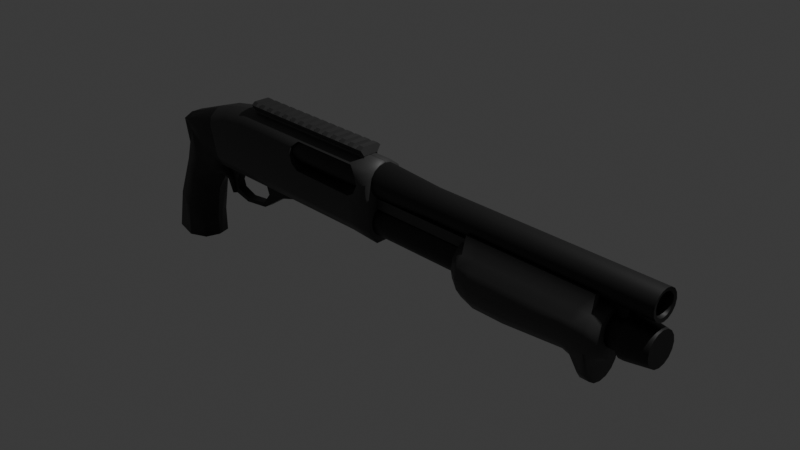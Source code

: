 # Source: guns2.blend  (saved by Blender 4.0.36; exported with 4.5.12 LTS)
import bpy
from mathutils import Matrix  # noqa: F401  (used for matrix-valued properties, if any)

bpy.ops.wm.read_factory_settings(use_empty=True)
scene = bpy.context.scene
scene.name = 'Scene'

# ---- collections
col_collection = bpy.data.collections.new('Collection'); scene.collection.children.link(col_collection)

# ---- materials (node trees are filled in below, after node groups)
mat_material_001 = bpy.data.materials.new('Material.001')
mat_material_001.use_transparent_shadow = False
mat_material_002 = bpy.data.materials.new('Material.002')
mat_material_002.use_transparent_shadow = False

# ---- material node trees
mat_material_001.use_nodes = True; mat_material_001.node_tree.nodes.clear()
_N = mat_material_001.node_tree.nodes; _L = mat_material_001.node_tree.links
n0 = _N.new('ShaderNodeBsdfPrincipled'); n0.name = 'Principled BSDF'; n0.location = (10, 300)
n0.inputs[0].default_value = (0.05554, 0.05554, 0.05554, 1.0)
n0.inputs[3].default_value = 1.45
n1 = _N.new('ShaderNodeOutputMaterial'); n1.name = 'Material Output'; n1.location = (300, 300)
_L.new(n0.outputs[0], n1.inputs[0])
n1.is_active_output = True
mat_material_002.use_nodes = True; mat_material_002.node_tree.nodes.clear()
_N = mat_material_002.node_tree.nodes; _L = mat_material_002.node_tree.links
n0 = _N.new('ShaderNodeBsdfPrincipled'); n0.name = 'Principled BSDF'; n0.location = (10, 300)
n0.inputs[0].default_value = (0.01329, 0.01329, 0.01329, 1.0)
n0.inputs[3].default_value = 1.45
n1 = _N.new('ShaderNodeOutputMaterial'); n1.name = 'Material Output'; n1.location = (300, 300)
_L.new(n0.outputs[0], n1.inputs[0])
n1.is_active_output = True

# ---- world
world_world = bpy.data.worlds.new('World'); scene.world = world_world
world_world.use_nodes = True; world_world.node_tree.nodes.clear()
_N = world_world.node_tree.nodes; _L = world_world.node_tree.links
n0 = _N.new('ShaderNodeOutputWorld'); n0.name = 'World Output'; n0.location = (300, 300)
n1 = _N.new('ShaderNodeBackground'); n1.name = 'Background'; n1.location = (10, 300)
n1.inputs[0].default_value = (0.05088, 0.05088, 0.05088, 1.0)
_L.new(n1.outputs[0], n0.inputs[0])
n0.is_active_output = True
world_world.color = (0.05088, 0.05088, 0.05088)
world_world.use_sun_shadow = False
world_world.sun_shadow_jitter_overblur = 0.0

# ---- cameras
cam_camera = bpy.data.cameras.new('Camera')
cam_camera.clip_end = 100.0
cam_camera.ortho_scale = 7.314

# ---- lights
light_light = bpy.data.lights.new('Light', 'POINT')
light_light.transmission_factor = 0.0
light_light.use_soft_falloff = False
light_light.energy = 1000.0
light_light.shadow_soft_size = 0.1
light_light.shadow_maximum_resolution = 0.006
light_light.use_absolute_resolution = True

# ---- meshes
me_plane = bpy.data.meshes.new('Plane')
me_plane.from_pydata([(-2.33, -0.2203, 0.1569), (-2.35, -0.2203, 0.4076), (-2.985, -0.2203, 0.2361), (-2.728, -0.2203, 0.3442), (-2.27, -0.2203, -0.1301), (-2.884, -0.2203, -0.1289), (-1.466, -0.2203, 0.4076), (-1.49, -0.2203, 0.3122), (-1.375, -0.2203, 0.1573), (-1.374, -0.1834, 0.4854), (-0.5248, -0.1834, 0.4854), (-0.4325, -0.2203, 0.4076), (-0.4024, -0.2203, 0.2966), (-0.4571, -0.2203, 0.1921), (-0.5405, -0.2203, 0.1439), (-1.456, -0.2203, 0.2163), (-0.2093, -0.2203, 0.4076), (-0.2093, -0.2203, -0.1526), (-0.5279, -0.2203, -0.1536), (-1.371, -0.2203, -0.1402), (-0.2093, -0.2203, 0.1275), (-1.811, -0.2203, -0.1371), (-1.908, -0.2203, 0.4076), (-1.86, -0.2203, 0.1353), (-1.908, -0.1834, 0.4854), (-2.36, -0.1834, 0.4852), (-2.753, -0.1834, 0.4075), (-3.01, -0.1834, 0.3152), (-0.2093, -0.1834, 0.4854), (-3.029, -0.06999, 0.3943), (-2.776, -0.06999, 0.4835), (-2.366, -0.06999, 0.5643), (-1.908, -0.06999, 0.5741), (-1.383, -0.06999, 0.5741), (-0.528, -0.06999, 0.5741), (-0.2083, -0.06999, 0.5741), (-2.85, -0.1633, -0.2556), (-2.258, -0.1633, -0.2556), (-1.811, -0.1633, -0.2556), (-1.368, -0.1633, -0.2556), (-0.5279, -0.1633, -0.2556), (-0.2093, -0.1633, -0.2556), (-3.587, -0.06999, 0.193), (-3.5, -0.1834, 0.1405), (-3.292, -0.2203, 0.08795), (-2.968, -0.2115, -0.1668), (-3.117, -0.2203, -0.02995), (-2.911, -0.1511, -0.2681), (-2.924, -0.1406, -0.3261), (-2.879, -0.09864, -0.4079), (-2.826, -0.08693, -0.4185), (-2.805, -0.08693, -0.6222), (-2.948, 0.0009424, -0.5029), (-3.074, 0.0009424, -0.5187), (-3.217, 0.0009424, -0.7139), (-3.301, 0.0009424, -1.104), (-3.299, 0.0009424, -1.389), (-3.606, -0.2326, -1.421), (-4.111, -0.0007241, -1.392), (-3.974, -0.0007242, -0.8879), (-3.734, -7.851e-05, -0.3367), (-3.607, -0.1654, 0.1301), (-2.972, -0.1187, -0.4149), (-3.119, -0.1654, -0.416), (-3.275, -0.1654, -0.6743), (-3.363, -0.1654, -1.098), (-3.359, -0.1654, -1.396), (-3.919, -0.1654, -1.417), (-3.818, -0.1654, -0.9205), (-3.602, -0.1654, -0.3952), (-3.488, -0.1654, 0.02245), (-3.572, -0.2326, -1.012), (-3.426, -0.2326, -0.5319), (-3.305, -0.2326, -0.2919), (-3.195, -0.1929, -0.1438), (-2.888, -0.08693, -0.4573), (-3.67, -7.851e-05, -0.1033), (-3.536, -0.1654, -0.1622), (-2.85, 0.0009424, -0.2556), (-2.911, 0.0009424, -0.2681), (-2.925, 0.0009424, -0.3201), (-2.879, 0.0009424, -0.4079), (-2.828, 0.0009424, -0.4143), (-2.828, 0.0009424, -0.656), (-3.029, -7.851e-05, 0.3943), (-2.776, -7.851e-05, 0.4835), (-2.366, -7.851e-05, 0.5643), (-1.908, 0.001122, 0.5741), (-1.383, -0.001624, 0.5741), (-0.528, -0.001624, 0.5741), (-0.2083, -0.001624, 0.5741), (-3.587, -7.851e-05, 0.193), (-3.607, -0.05644, 0.1301), (-3.607, -7.851e-05, 0.1301), (-2.276, 0.0009424, -0.2556), (-1.813, 0.0009424, -0.2556), (-1.358, 0.0009424, -0.2556), (-0.5313, 0.0009424, -0.2556), (-0.2148, 0.0009424, -0.2556), (-2.9, -0.05469, -0.4804), (-2.771, -0.05469, -0.6156), (-2.963, -0.05469, -0.2032), (-1.503, -0.05469, -0.2488), (-2.555, -0.05469, -0.6657), (-2.217, -0.05469, -0.6206), (-1.883, -0.05469, -0.3996), (-1.511, -0.05469, -0.2891), (-2.234, -0.05469, -0.5763), (-2.552, -0.05469, -0.6154), (-2.727, -0.05469, -0.5546), (-2.755, -0.05469, -0.4652), (-2.702, -0.05469, -0.3665), (-2.233, -0.05469, -0.226), (-2.598, -0.05469, -0.2146), (-2.562, -0.05469, -0.2863), (-2.125, -0.05469, -0.4328), (-2.166, -0.05469, -0.3226), (-2.25, -0.05469, -0.2781), (-1.868, -0.05469, -0.2374), (-2.914, -0.0008093, -0.4804), (-2.771, -0.0008093, -0.6156), (-2.555, -0.002292, -0.6657), (-2.217, -0.001415, -0.6206), (-1.883, -0.001415, -0.3996), (-1.511, -0.001415, -0.2891), (-1.503, -0.001251, -0.2488), (-2.234, 0.001392, -0.5763), (-2.552, 0.001392, -0.6154), (-2.727, 0.001392, -0.5546), (-2.755, 0.001392, -0.4652), (-2.702, 0.001392, -0.3665), (-2.562, 0.001392, -0.2863), (-2.125, 0.001392, -0.4328), (-2.166, 0.001392, -0.3226), (-2.25, 0.001392, -0.2781), (-1.466, -0.00122, 0.4076), (-1.49, -0.00122, 0.3122), (-1.375, -0.00122, 0.1573), (-1.374, 0.0357, 0.4854), (-0.5248, 0.0357, 0.4854), (-0.4325, -0.00122, 0.4076), (-0.4024, -0.00122, 0.2966), (-0.4571, -0.00122, 0.1921), (-0.5405, -0.00122, 0.1439), (-1.456, -0.00122, 0.2163), (-2.9, -0.05469, -0.4804), (-2.771, -0.05469, -0.6156), (-1.511, -0.05469, -0.2891), (-1.503, -0.05469, -0.2488), (-2.555, -0.05469, -0.6657), (-2.217, -0.05469, -0.6206), (-1.883, -0.05469, -0.3996), (-0.2093, -0.1157, -0.3179), (-0.2148, 0.0009424, -0.3179), (-0.2093, -0.001551, -0.1526), (-0.2093, -0.001046, 0.4076), (-0.2093, -0.001046, 0.1275), (-0.2093, -0.001046, 0.4854), (-3.364, 0.0009424, -1.402), (-3.611, 0.0009424, -1.433), (-3.923, -0.001089, -1.427)], [], [(1, 3, 0), (0, 2, 5, 4), (2, 0, 3), (12, 16, 11), (16, 12, 20), (13, 20, 12), (13, 14, 17), (20, 13, 17), (14, 18, 17), (19, 18, 14, 8), (1, 0, 23, 22), (0, 4, 21, 23), (8, 23, 21, 19), (6, 22, 7), (22, 23, 7), (8, 15, 23), (7, 23, 15), (2, 3, 26, 27), (26, 3, 1, 25), (24, 25, 1, 22), (22, 6, 9, 24), (28, 10, 11, 16), (30, 29, 27, 26), (31, 30, 26, 25), (32, 31, 25, 24), (33, 32, 24, 9), (10, 34, 33, 9), (28, 35, 34, 10), (40, 18, 19, 39), (17, 18, 40, 41), (38, 39, 19, 21), (38, 21, 4, 37), (37, 4, 5, 36), (43, 27, 29, 42), (44, 2, 27, 43), (44, 46, 2), (45, 5, 46), (5, 2, 46), (36, 5, 45, 47), (43, 61, 70), (76, 60, 69, 77), (60, 59, 68, 69), (59, 58, 67, 68), (68, 67, 57, 71), (65, 71, 57, 66), (56, 55, 65, 66), (55, 54, 64, 65), (54, 53, 63, 64), (63, 53, 52, 62), (51, 50, 75), (52, 51, 75), (50, 49, 75), (75, 49, 62), (49, 48, 62), (47, 45, 48), (46, 74, 45), (63, 73, 72, 64), (73, 63, 45, 74), (62, 48, 63), (48, 45, 63), (64, 72, 71, 65), (69, 68, 71, 72), (61, 76, 77, 70), (73, 77, 69, 72), (70, 77, 73, 74), (44, 70, 74), (46, 44, 74), (43, 70, 44), (43, 42, 61), (62, 52, 75), (47, 79, 78, 36), (48, 80, 79, 47), (49, 81, 80, 48), (50, 82, 81, 49), (52, 83, 51), (34, 35, 90, 89), (33, 34, 89, 88), (31, 32, 87, 86), (30, 31, 86, 85), (42, 29, 84, 91), (29, 30, 85, 84), (32, 33, 88, 87), (61, 42, 92), (93, 92, 42, 91), (61, 92, 76), (92, 93, 76), (51, 83, 82, 50), (97, 98, 153), (40, 39, 96, 97), (39, 38, 95, 96), (38, 37, 94, 95), (37, 36, 78, 94), (99, 119, 120, 146), (114, 113, 101, 111), (110, 111, 101, 145), (109, 110, 145, 100), (108, 109, 100, 149), (107, 108, 149, 150), (113, 114, 117, 112), (118, 116, 151), (117, 116, 112), (112, 116, 118), (116, 115, 151), (107, 150, 115), (151, 115, 150), (147, 118, 151), (147, 148, 118), (103, 146, 120, 121), (105, 123, 124, 106), (104, 122, 123, 105), (104, 103, 121, 122), (102, 106, 124, 125), (110, 129, 130, 111), (115, 132, 126, 107), (109, 128, 129, 110), (114, 131, 134, 117), (115, 116, 133, 132), (108, 127, 128, 109), (111, 130, 131, 114), (117, 134, 133, 116), (107, 126, 127, 108), (12, 11, 140, 141), (9, 6, 135, 138), (7, 15, 144, 136), (13, 12, 141, 142), (10, 9, 138, 139), (6, 7, 136, 135), (14, 13, 142, 143), (11, 10, 139, 140), (15, 8, 137, 144), (8, 14, 143, 137), (152, 40, 97, 153), (41, 40, 152), (98, 41, 152, 153), (28, 16, 155, 157), (16, 20, 156, 155), (154, 156, 20, 17), (17, 41, 98, 154), (35, 157, 90), (28, 157, 35), (66, 158, 56), (57, 159, 158, 66), (67, 160, 159, 57), (58, 160, 67)])
me_plane.polygons.foreach_set('use_smooth', [True] * 144)
me_plane.polygons.foreach_set('material_index', [0, 0, 0, 0, 0, 0, 0, 0, 0, 0, 0, 0, 0, 0, 0, 0, 0, 0, 0, 0, 0, 0, 0, 0, 0, 0, 0, 0, 0, 0, 0, 0, 0, 1, 1, 1, 1, 1, 1, 1, 1, 1, 1, 1, 1, 1, 1, 1, 1, 1, 1, 1, 1, 1, 1, 1, 1, 1, 1, 1, 1, 1, 1, 1, 1, 1, 1, 1, 1, 1, 1, 1, 1, 1, 1, 0, 0, 0, 0, 1, 0, 0, 1, 1, 1, 1, 1, 0, 0, 0, 0, 0, 0, 1, 1, 1, 1, 1, 1, 1, 1, 1, 1, 1, 1, 1, 1, 0, 0, 0, 0, 0, 1, 1, 1, 1, 1, 1, 1, 1, 1, 0, 0, 0, 0, 0, 0, 0, 0, 0, 0, 0, 0, 0, 0, 0, 0, 0, 0, 0, 1, 1, 1, 1])
_k = set([(6, 7), (6, 9), (7, 15), (8, 14), (8, 15), (9, 10), (10, 11), (11, 12), (12, 13), (13, 14), (107, 108), (107, 115), (108, 109), (109, 110), (110, 111), (111, 114), (114, 117), (115, 116), (116, 117)])
me_plane.attributes.new('sharp_edge', 'BOOLEAN', 'EDGE').data.foreach_set('value', [ (min(e.vertices), max(e.vertices)) in _k for e in me_plane.edges])
_uv = me_plane.uv_layers.new(name='UVMap')
_uv.uv.foreach_set('vector', [0.0, 0.0, 0.0, 0.0, 0.0, 0.0, 0.0, 0.0, 0.0, 1.0, 0.0, 1.0, 0.0, 0.0, 0.0, 1.0, 0.0, 0.0, 0.0, 0.0, 0.0, 0.0, 0.0, 0.0, 0.0, 0.0, 0.0, 0.0, 0.0, 0.0, 0.0, 0.0, 0.0, 0.0, 0.0, 0.0, 0.0, 0.0, 0.0, 0.0, 0.0, 0.0, 0.0, 0.0, 0.0, 0.0, 0.0, 0.0, 0.0, 0.0, 0.0, 0.0, 0.0, 0.0, 0.0, 0.0, 0.0, 0.0, 0.0, 0.0, 0.0, 0.0, 0.0, 0.0, 0.0, 0.0, 0.0, 0.0, 0.0, 0.0, 0.0, 0.0, 0.0, 0.0, 0.0, 0.0, 0.0, 0.0, 0.0, 0.0, 0.0, 0.0, 0.0, 0.0, 0.0, 0.0, 0.0, 0.0, 0.0, 0.0, 0.0, 0.0, 0.0, 0.0, 0.0, 0.0, 0.0, 0.0, 0.0, 0.0, 0.0, 0.0, 0.0, 0.0, 0.0, 0.0, 0.0, 0.0, 0.0, 0.0, 0.0, 0.0, 0.0, 1.0, 0.0, 0.0, 0.0, 0.0, 0.0, 0.0, 0.0, 0.0, 0.0, 0.0, 0.0, 0.0, 0.0, 0.0, 0.0, 0.0, 0.0, 0.0, 0.0, 0.0, 0.0, 0.0, 0.0, 0.0, 0.0, 0.0, 0.0, 0.0, 0.0, 0.0, 0.0, 0.0, 0.0, 0.0, 0.0, 0.0, 0.0, 0.0, 0.0, 0.0, 0.0, 0.0, 0.0, 0.0, 0.0, 0.0, 0.0, 0.0, 0.0, 0.0, 0.0, 0.0, 0.0, 0.0, 0.0, 0.0, 0.0, 0.0, 0.0, 0.0, 0.0, 0.0, 0.0, 0.0, 0.0, 0.0, 0.0, 0.0, 0.0, 0.0, 0.0, 0.0, 0.0, 0.0, 0.0, 0.0, 0.0, 0.0, 0.0, 0.0, 0.0, 0.0, 0.0, 0.0, 0.0, 0.0, 0.0, 0.0, 0.0, 0.0, 0.0, 0.0, 0.0, 0.0, 0.0, 0.0, 0.0, 0.0, 0.0, 0.0, 0.0, 0.0, 0.0, 0.0, 0.0, 0.0, 0.0, 0.0, 0.0, 0.0, 0.0, 0.0, 0.0, 0.0, 0.0, 0.0, 0.0, 0.0, 0.0, 0.0, 0.0, 0.0, 0.0, 1.0, 0.0, 0.0, 0.0, 0.0, 0.0, 0.0, 0.0, 0.0, 0.0, 0.0, 0.0, 0.0, 0.0, 1.0, 0.0, 0.0, 0.0, 0.0, 0.0, 0.0, 0.0, 0.0, 0.0, 1.0, 0.0, 0.0, 0.0, 0.0, 0.0, 0.0, 0.0, 0.0, 0.0, 1.0, 0.0, 0.0, 0.0, 0.0, 0.0, 1.0, 0.0, 0.0, 0.0, 0.0, 0.0, 0.0, 0.0, 0.0, 0.0, 0.0, 0.0, 0.0, 0.0, 0.0, 0.0, 0.0, 0.0, 0.0, 0.0, 0.0, 0.0, 0.0, 0.0, 0.0, 0.0, 0.0, 0.0, 0.0, 0.0, 0.0, 0.0, 0.0, 0.0, 0.0, 0.0, 0.0, 0.0, 0.0, 0.0, 0.0, 0.0, 0.0, 0.0, 0.0, 0.0, 0.0, 0.0, 0.0, 0.0, 0.0, 0.0, 0.0, 0.0, 0.0, 0.0, 0.0, 0.0, 0.0, 0.0, 0.0, 0.0, 0.0, 0.0, 0.0, 0.0, 0.0, 0.0, 0.0, 0.0, 0.0, 0.0, 0.0, 0.0, 0.0, 0.0, 0.0, 0.0, 0.0, 0.0, 0.0, 0.0, 0.0, 0.0, 0.0, 0.0, 0.0, 0.0, 0.0, 0.0, 0.0, 0.0, 0.0, 0.0, 0.0, 0.0, 0.0, 0.0, 0.0, 0.0, 0.0, 0.0, 0.0, 0.0, 0.0, 0.0, 0.0, 0.0, 0.0, 0.0, 0.0, 0.0, 0.0, 0.0, 0.0, 0.0, 0.0, 0.0, 0.0, 0.0, 0.0, 0.0, 0.0, 0.0, 0.0, 0.0, 0.0, 0.0, 0.0, 0.0, 0.0, 0.0, 0.0, 0.0, 0.0, 0.0, 0.0, 0.0, 0.0, 0.0, 0.0, 0.0, 0.0, 0.0, 0.0, 0.0, 0.0, 0.0, 0.0, 0.0, 0.0, 0.0, 0.0, 0.0, 0.0, 0.0, 0.0, 0.0, 0.0, 0.0, 0.0, 0.0, 0.0, 0.0, 0.0, 0.0, 0.0, 0.0, 0.0, 0.0, 0.0, 0.0, 0.0, 0.0, 0.0, 0.0, 0.0, 0.0, 0.0, 0.0, 0.0, 0.0, 0.0, 0.0, 0.0, 0.0, 0.0, 0.0, 0.0, 0.0, 0.0, 0.0, 0.0, 0.0, 0.0, 0.0, 0.0, 0.0, 0.0, 0.0, 0.0, 0.0, 0.0, 0.0, 0.0, 0.0, 0.0, 0.0, 0.0, 0.0, 0.0, 0.0, 0.0, 0.0, 0.0, 0.0, 0.0, 0.0, 0.0, 0.0, 0.0, 0.0, 0.0, 0.0, 0.0, 0.0, 0.0, 0.0, 0.0, 0.0, 0.0, 0.0, 0.0, 0.0, 0.0, 0.0, 0.0, 0.0, 0.0, 0.0, 0.0, 0.0, 0.0, 0.0, 0.0, 0.0, 0.0, 0.0, 0.0, 0.0, 0.0, 0.0, 0.0, 0.0, 0.0, 0.0, 0.0, 0.0, 0.0, 0.0, 0.0, 0.0, 0.0, 0.0, 0.0, 0.0, 0.0, 0.0, 0.0, 0.0, 0.0, 0.0, 0.0, 0.0, 0.0, 0.0, 0.0, 0.0, 0.0, 0.0, 0.0, 0.0, 0.0, 0.0, 0.0, 0.0, 0.0, 0.0, 0.0, 0.0, 0.0, 0.0, 0.0, 0.0, 0.0, 0.0, 0.0, 0.0, 0.0, 0.0, 0.0, 0.0, 0.0, 0.0, 0.0, 0.0, 0.0, 0.0, 0.0, 0.0, 0.0, 0.0, 0.0, 0.0, 0.0, 0.0, 0.0, 0.0, 0.0, 0.0, 0.0, 0.0, 0.0, 0.0, 0.0, 0.0, 0.0, 0.0, 0.0, 0.0, 0.0, 0.0, 0.0, 0.0, 0.0, 0.0, 0.0, 0.0, 0.0, 0.0, 0.0, 0.0, 0.0, 0.0, 0.0, 0.0, 0.0, 0.0, 0.0, 0.0, 0.0, 0.0, 0.0, 0.0, 0.0, 0.0, 0.0, 0.0, 0.0, 0.0, 0.0, 0.0, 0.0, 0.0, 0.0, 0.0, 0.0, 0.0, 0.0, 0.0, 0.0, 0.0, 0.0, 0.0, 0.0, 0.0, 0.0, 0.0, 0.0, 0.0, 0.0, 0.0, 0.0, 0.0, 0.0, 0.0, 0.0, 0.0, 0.0, 0.0, 0.0, 0.0, 0.0, 1.0, 0.0, 1.0, 0.0, 0.0, 0.0, 0.25, 1.0, 0.0, 1.0, 0.0, 0.0, 0.0, 0.0, 0.0, 0.0, 0.0, 1.0, 0.0, 0.0, 0.0, 0.0, 0.0, 0.0, 0.0, 0.0, 1.0, 0.0, 0.0, 0.0, 0.0, 0.0, 1.0, 0.0, 1.0, 0.5, 0.0, 0.0, 0.0, 0.0, 1.0, 0.5, 1.0, 0.75, 0.25, 1.0, 0.0, 0.0, 0.0, 0.0, 0.5, 1.0, 0.0, 0.0, 0.0, 0.0, 0.0, 0.0, 0.0, 0.0, 0.0, 0.0, 0.5, 1.0, 0.5, 1.0, 0.0, 0.0, 0.0, 0.0, 0.0, 0.0, 0.0, 0.0, 0.0, 0.0, 0.0, 0.0, 1.0, 0.75, 0.0, 0.0, 0.0, 0.0, 0.0, 0.0, 1.0, 0.75, 1.0, 0.9375, 0.0, 0.0, 0.0, 0.0, 0.0, 0.0, 0.0, 0.0, 0.0, 0.0, 1.0, 0.5, 1.0, 0.0, 1.0, 0.0, 0.0, 0.0, 0.0, 0.0, 0.0, 0.0, 1.0, 0.9375, 1.0, 0.9375, 1.0, 0.75, 1.0, 0.75, 0.0, 0.0, 0.0, 0.0, 1.0, 0.75, 1.0, 0.5, 0.0, 0.0, 1.0, 0.75, 0.0, 0.0, 0.0, 0.0, 1.0, 0.9375, 0.0, 0.0, 0.0, 0.0, 0.0, 0.0, 0.0, 0.0, 0.0, 0.0, 0.0, 0.0, 0.0, 0.0, 0.0, 0.0, 0.0, 0.0, 0.0, 0.0, 0.0, 0.0, 0.0, 0.0, 0.0, 0.0, 0.0, 0.0, 0.0, 0.0, 0.0, 0.0, 0.0, 0.0, 0.0, 0.0, 0.0, 0.0, 0.0, 0.0, 0.0, 0.0, 0.0, 0.0, 0.0, 0.0, 0.0, 0.0, 0.0, 0.0, 0.0, 0.0, 0.0, 0.0, 0.0, 0.0, 0.0, 0.0, 0.0, 0.0, 0.0, 0.0, 0.0, 0.0, 0.0, 0.0, 0.0, 0.0, 0.0, 0.0, 0.0, 0.0, 0.0, 0.0, 0.0, 0.0, 0.0, 0.0, 0.0, 0.0, 0.0, 0.0, 0.0, 0.0, 0.0, 0.0, 0.0, 0.0, 0.0, 0.0, 0.0, 0.0, 0.0, 0.0, 0.0, 0.0, 0.0, 0.0, 0.0, 0.0, 0.0, 0.0, 0.0, 0.0, 0.0, 0.0, 0.0, 0.0, 0.0, 0.0, 0.0, 0.0, 0.0, 0.0, 0.0, 0.0, 0.0, 0.0, 0.0, 0.0, 0.0, 0.0, 0.0, 0.0, 0.0, 0.0, 0.0, 0.0, 0.0, 0.0, 0.0, 0.0, 0.0, 0.0, 0.0, 0.0, 0.0, 0.0, 0.0, 0.0, 0.0, 0.0, 0.0, 0.0, 0.0, 0.0, 0.0, 0.0, 0.0, 0.0, 0.0, 0.0, 0.0, 0.0, 0.0, 0.0, 0.0, 0.0, 0.0, 0.0, 0.0, 0.0, 0.0, 0.0, 0.0, 0.0, 0.0, 0.0, 0.0, 0.0, 0.0, 0.0, 0.0, 0.0, 0.0, 0.0, 0.0, 0.0, 0.0, 0.0, 0.0, 0.0, 0.0, 0.0, 0.0, 0.0, 0.0, 0.0, 0.0, 0.0, 0.0, 0.0, 0.0, 0.0, 0.0, 0.0, 0.0, 0.0, 0.0, 0.0, 0.0, 0.0, 0.0, 0.0, 0.0, 0.0, 0.0, 0.0, 0.0, 0.0, 0.0, 0.0, 0.0, 0.0, 0.0, 0.0, 0.0, 0.0, 0.0, 0.0, 0.0, 0.0, 0.0, 0.0, 0.0, 0.0, 0.0, 0.0, 0.0, 0.0, 0.0, 0.0, 0.0, 0.0, 0.0, 0.0, 0.0, 0.0, 0.0, 0.0, 0.0, 0.0, 0.0, 0.0, 0.0, 0.0, 0.0, 0.0])
me_plane.materials.append(mat_material_001)
me_plane.materials.append(mat_material_002)
me_plane.update()
me_cylinder = bpy.data.meshes.new('Cylinder')
me_cylinder.from_pydata([(0.0, 1.0, -1.0), (0.0, 1.0, 1.0), (0.3827, 0.9239, -1.0), (0.3827, 0.9239, 1.0), (0.7071, 0.7071, -1.0), (0.7071, 0.7071, 1.0), (0.9239, 0.3827, -1.0), (0.9239, 0.3827, 1.0), (1.0, 0.0, -1.0), (1.0, 0.0, 1.0), (0.9239, -0.3827, -1.0), (0.9239, -0.3827, 1.0), (0.7071, -0.7071, -1.0), (0.7071, -0.7071, 1.0), (0.3827, -0.9239, -1.0), (0.3827, -0.9239, 1.0), (0.0, -1.0, -1.0), (0.0, -1.0, 1.0), (-0.3827, -0.9239, -1.0), (-0.3827, -0.9239, 1.0), (-0.7071, -0.7071, -1.0), (-0.7071, -0.7071, 1.0), (-0.9239, -0.3827, -1.0), (-0.9239, -0.3827, 1.0), (-1.0, 0.0, -1.0), (-1.0, 0.0, 1.0), (-0.9239, 0.3827, -1.0), (-0.9239, 0.3827, 1.0), (-0.7071, 0.7071, -1.0), (-0.7071, 0.7071, 1.0), (-0.3827, 0.9239, -1.0), (-0.3827, 0.9239, 1.0), (0.3827, 0.9239, 5.737), (9.223e-07, 1.0, 5.737), (0.7071, 0.7071, 5.737), (0.9239, 0.3827, 5.737), (1.0, -6.364e-07, 5.737), (0.9239, -0.3827, 5.737), (0.7071, -0.7071, 5.737), (0.3827, -0.9239, 5.737), (9.223e-07, -1.0, 5.737), (-0.3827, -0.9239, 5.737), (-0.7071, -0.7071, 5.737), (-0.9239, -0.3827, 5.737), (-1.0, -6.364e-07, 5.737), (-0.9239, 0.3827, 5.737), (-0.7071, 0.7071, 5.737), (-0.3827, 0.9239, 5.737), (0.3658, 0.7664, 9.233), (0.04834, 0.8295, 9.233), (0.6349, 0.5865, 9.233), (0.8147, 0.3174, 9.233), (0.8778, -1.11e-06, 9.233), (0.8147, -0.3174, 9.233), (0.6349, -0.5865, 9.233), (0.3658, -0.7664, 9.233), (0.04834, -0.8295, 9.233), (-0.2691, -0.7664, 9.233), (-0.5382, -0.5865, 9.233), (-0.718, -0.3174, 9.233), (-0.7812, -1.11e-06, 9.233), (-0.718, 0.3174, 9.233), (-0.5382, 0.5865, 9.233), (-0.2691, 0.7664, 9.233), (0.3658, 0.7664, 22.87), (0.04834, 0.8295, 22.87), (0.6349, 0.5865, 22.87), (0.8147, 0.3174, 22.87), (0.8778, -2.943e-06, 22.87), (0.8147, -0.3174, 22.87), (0.6349, -0.5865, 22.87), (0.3658, -0.7664, 22.87), (0.04834, -0.8295, 22.87), (-0.2691, -0.7664, 22.87), (-0.5382, -0.5865, 22.87), (-0.718, -0.3174, 22.87), (-0.7812, -2.943e-06, 22.87), (-0.718, 0.3174, 22.87), (-0.5382, 0.5865, 22.87), (-0.2691, 0.7664, 22.87), (0.2886, 0.58, 22.84), (0.04834, 0.6278, 22.84), (0.4923, 0.4439, 22.84), (0.6284, 0.2402, 22.84), (0.6761, -3.042e-06, 22.84), (0.6284, -0.2403, 22.84), (0.4923, -0.4439, 22.84), (0.2886, -0.58, 22.84), (0.04834, -0.6278, 22.84), (-0.1919, -0.58, 22.84), (-0.3956, -0.4439, 22.84), (-0.5317, -0.2403, 22.84), (-0.5795, -3.042e-06, 22.84), (-0.5317, 0.2402, 22.84), (-0.3956, 0.4439, 22.84), (-0.1919, 0.58, 22.84), (0.04834, -2.597e-06, 19.43), (2.207, 0.9317, 21.53), (2.564, 0.8608, 21.53), (2.207, 0.9317, 4.861), (2.207, 0.9317, 6.724), (2.564, 0.8608, 4.861), (2.564, 0.8608, 6.724), (2.866, 0.6588, 4.861), (2.866, 0.6588, 6.724), (3.068, 0.3566, 4.861), (3.068, 0.3566, 6.724), (3.139, -5.601e-07, 4.861), (3.139, -5.601e-07, 6.724), (3.068, -0.3566, 4.861), (3.068, -0.3566, 6.724), (2.866, -0.6588, 4.861), (2.866, -0.6588, 6.724), (2.564, -0.8608, 4.861), (2.564, -0.8608, 6.724), (2.207, -0.9317, 4.861), (2.207, -0.9317, 6.724), (1.851, -0.8608, 4.861), (1.851, -0.8608, 6.724), (1.548, -0.6588, 4.861), (1.548, -0.6588, 6.724), (1.346, -0.3566, 4.861), (1.346, -0.3566, 6.724), (1.275, -8.105e-07, 4.861), (1.275, -8.105e-07, 6.724), (1.346, 0.3565, 4.861), (1.346, 0.3565, 6.724), (1.548, 0.6588, 4.861), (1.548, 0.6588, 6.724), (1.851, 0.8608, 4.861), (1.851, 0.8608, 6.724), (2.866, 0.6588, 21.53), (3.068, 0.3565, 21.53), (3.139, -2.55e-06, 21.53), (3.068, -0.3566, 21.53), (2.866, -0.6588, 21.53), (2.564, -0.8608, 21.53), (2.207, -0.9317, 21.53), (1.851, -0.8608, 21.53), (1.548, -0.6588, 21.53), (1.346, -0.3566, 21.53), (1.275, -2.8e-06, 21.53), (1.346, 0.3565, 21.53), (1.548, 0.6588, 21.53), (1.851, 0.8608, 21.53), (2.207, 0.9495, 22.92), (2.57, 0.8772, 22.92), (2.207, 1.143, 21.36), (2.207, 1.143, 21.65), (2.644, 1.056, 21.36), (2.644, 1.056, 21.65), (3.015, 0.808, 21.36), (3.015, 0.808, 21.65), (3.263, 0.4373, 21.36), (3.263, 0.4373, 21.65), (3.35, -2.794e-06, 21.36), (3.35, -2.525e-06, 21.65), (3.263, -0.4373, 21.36), (3.263, -0.4373, 21.65), (3.015, -0.808, 21.36), (3.015, -0.808, 21.65), (2.644, -1.056, 21.36), (2.644, -1.056, 21.65), (2.207, -1.143, 21.36), (2.207, -1.143, 21.65), (1.77, -1.056, 21.36), (1.77, -1.056, 21.65), (1.399, -0.808, 21.36), (1.399, -0.808, 21.65), (1.151, -0.4373, 21.36), (1.151, -0.4373, 21.65), (1.064, -3.101e-06, 21.36), (1.064, -2.832e-06, 21.65), (1.151, 0.4373, 21.36), (1.151, 0.4373, 21.65), (1.399, 0.808, 21.36), (1.399, 0.808, 21.65), (1.77, 1.056, 21.36), (1.77, 1.056, 21.65), (2.878, 0.6714, 22.92), (3.084, 0.3633, 22.92), (3.157, -2.719e-06, 22.92), (3.084, -0.3633, 22.92), (2.878, -0.6714, 22.92), (2.57, -0.8772, 22.92), (2.207, -0.9495, 22.92), (1.844, -0.8772, 22.92), (1.536, -0.6714, 22.92), (1.33, -0.3633, 22.92), (1.258, -2.974e-06, 22.92), (1.33, 0.3633, 22.92), (1.536, 0.6714, 22.92), (1.844, 0.8772, 22.92), (2.432, -0.3198, 18.18), (0.5345, -0.3198, 18.18), (2.432, 0.3198, 18.18), (0.5345, 0.3198, 18.18), (2.432, -0.3198, 21.35), (0.5345, -0.3198, 21.35), (2.432, 0.3198, 21.35), (0.5345, 0.3198, 21.35)], [], [(0, 1, 3, 2), (2, 3, 5, 4), (4, 5, 7, 6), (6, 7, 9, 8), (8, 9, 11, 10), (10, 11, 13, 12), (12, 13, 15, 14), (14, 15, 17, 16), (16, 17, 19, 18), (18, 19, 21, 20), (20, 21, 23, 22), (22, 23, 25, 24), (24, 25, 27, 26), (26, 27, 29, 28), (7, 5, 34, 35), (28, 29, 31, 30), (30, 31, 1, 0), (0, 2, 4, 6, 8, 10, 12, 14, 16, 18, 20, 22, 24, 26, 28, 30), (45, 44, 60, 61), (17, 15, 39, 40), (27, 25, 44, 45), (3, 1, 33, 32), (13, 11, 37, 38), (23, 21, 42, 43), (1, 31, 47, 33), (9, 7, 35, 36), (19, 17, 40, 41), (29, 27, 45, 46), (5, 3, 32, 34), (15, 13, 38, 39), (25, 23, 43, 44), (11, 9, 36, 37), (21, 19, 41, 42), (31, 29, 46, 47), (51, 50, 66, 67), (38, 37, 53, 54), (46, 45, 61, 62), (39, 38, 54, 55), (47, 46, 62, 63), (40, 39, 55, 56), (32, 33, 49, 48), (33, 47, 63, 49), (41, 40, 56, 57), (34, 32, 48, 50), (42, 41, 57, 58), (35, 34, 50, 51), (43, 42, 58, 59), (36, 35, 51, 52), (44, 43, 59, 60), (37, 36, 52, 53), (67, 66, 82, 83), (59, 58, 74, 75), (52, 51, 67, 68), (60, 59, 75, 76), (53, 52, 68, 69), (61, 60, 76, 77), (54, 53, 69, 70), (62, 61, 77, 78), (55, 54, 70, 71), (63, 62, 78, 79), (56, 55, 71, 72), (48, 49, 65, 64), (49, 63, 79, 65), (57, 56, 72, 73), (50, 48, 64, 66), (58, 57, 73, 74), (87, 86, 96), (75, 74, 90, 91), (68, 67, 83, 84), (76, 75, 91, 92), (69, 68, 84, 85), (77, 76, 92, 93), (70, 69, 85, 86), (78, 77, 93, 94), (71, 70, 86, 87), (79, 78, 94, 95), (72, 71, 87, 88), (64, 65, 81, 80), (65, 79, 95, 81), (73, 72, 88, 89), (66, 64, 80, 82), (74, 73, 89, 90), (95, 94, 96), (88, 87, 96), (80, 81, 96), (81, 95, 96), (89, 88, 96), (82, 80, 96), (90, 89, 96), (83, 82, 96), (91, 90, 96), (84, 83, 96), (92, 91, 96), (85, 84, 96), (93, 92, 96), (86, 85, 96), (94, 93, 96), (126, 124, 141, 142), (99, 100, 102, 101), (120, 118, 138, 139), (101, 102, 104, 103), (114, 112, 135, 136), (103, 104, 106, 105), (108, 106, 132, 133), (105, 106, 108, 107), (102, 100, 97, 98), (107, 108, 110, 109), (100, 130, 144, 97), (109, 110, 112, 111), (128, 126, 142, 143), (111, 112, 114, 113), (122, 120, 139, 140), (113, 114, 116, 115), (116, 114, 136, 137), (115, 116, 118, 117), (110, 108, 133, 134), (117, 118, 120, 119), (104, 102, 98, 131), (119, 120, 122, 121), (130, 128, 143, 144), (121, 122, 124, 123), (124, 122, 140, 141), (123, 124, 126, 125), (118, 116, 137, 138), (125, 126, 128, 127), (112, 110, 134, 135), (98, 97, 144, 143, 142, 141, 140, 139, 138, 137, 136, 135, 134, 133, 132, 131), (127, 128, 130, 129), (106, 104, 131, 132), (129, 130, 100, 99), (99, 101, 103, 105, 107, 109, 111, 113, 115, 117, 119, 121, 123, 125, 127, 129), (170, 168, 187, 188), (147, 148, 150, 149), (164, 162, 184, 185), (149, 150, 152, 151), (158, 156, 181, 182), (151, 152, 154, 153), (152, 150, 146, 179), (153, 154, 156, 155), (178, 176, 191, 192), (155, 156, 158, 157), (172, 170, 188, 189), (157, 158, 160, 159), (166, 164, 185, 186), (159, 160, 162, 161), (160, 158, 182, 183), (161, 162, 164, 163), (154, 152, 179, 180), (163, 164, 166, 165), (174, 172, 189, 190), (165, 166, 168, 167), (168, 166, 186, 187), (167, 168, 170, 169), (162, 160, 183, 184), (169, 170, 172, 171), (156, 154, 180, 181), (171, 172, 174, 173), (150, 148, 145, 146), (173, 174, 176, 175), (148, 178, 192, 145), (146, 145, 192, 191, 190, 189, 188, 187, 186, 185, 184, 183, 182, 181, 180, 179), (175, 176, 178, 177), (176, 174, 190, 191), (177, 178, 148, 147), (147, 149, 151, 153, 155, 157, 159, 161, 163, 165, 167, 169, 171, 173, 175, 177), (193, 194, 196, 195), (195, 196, 200, 199), (199, 200, 198, 197), (197, 198, 194, 193), (195, 199, 197, 193), (200, 196, 194, 198)])
me_cylinder.polygons.foreach_set('use_smooth', [1, 1, 1, 1, 1, 1, 1, 1, 1, 1, 1, 1, 1, 1, 1, 1, 1, 1, 1, 1, 1, 1, 1, 1, 1, 1, 1, 1, 1, 1, 1, 1, 1, 1, 1, 1, 1, 1, 1, 1, 1, 1, 1, 1, 1, 1, 1, 1, 1, 1, 1, 1, 1, 1, 1, 1, 1, 1, 1, 1, 1, 1, 1, 1, 1, 1, 1, 1, 1, 1, 1, 1, 1, 1, 1, 1, 1, 1, 1, 1, 1, 1, 1, 1, 1, 1, 1, 1, 1, 1, 1, 1, 1, 1, 1, 1, 1, 1, 1, 1, 1, 1, 1, 1, 1, 1, 1, 1, 1, 1, 1, 1, 1, 1, 1, 1, 1, 1, 1, 1, 1, 1, 1, 1, 1, 1, 1, 1, 1, 1, 1, 1, 1, 1, 1, 1, 1, 1, 1, 1, 1, 1, 1, 1, 1, 1, 1, 1, 1, 1, 1, 1, 1, 1, 1, 1, 1, 1, 1, 1, 1, 1, 1, 1, 1, 0, 0, 0, 0, 0, 0])
_k = set([(148, 150), (148, 178), (150, 152), (152, 154), (154, 156), (156, 158), (158, 160), (160, 162), (162, 164), (164, 166), (166, 168), (168, 170), (170, 172), (172, 174), (174, 176), (176, 178)])
me_cylinder.attributes.new('sharp_edge', 'BOOLEAN', 'EDGE').data.foreach_set('value', [ (min(e.vertices), max(e.vertices)) in _k for e in me_cylinder.edges])
_uv = me_cylinder.uv_layers.new(name='UVMap')
_uv.uv.foreach_set('vector', [1.0, 0.5, 1.0, 1.0, 0.9375, 1.0, 0.9375, 0.5, 0.9375, 0.5, 0.9375, 1.0, 0.875, 1.0, 0.875, 0.5, 0.875, 0.5, 0.875, 1.0, 0.8125, 1.0, 0.8125, 0.5, 0.8125, 0.5, 0.8125, 1.0, 0.75, 1.0, 0.75, 0.5, 0.75, 0.5, 0.75, 1.0, 0.6875, 1.0, 0.6875, 0.5, 0.6875, 0.5, 0.6875, 1.0, 0.625, 1.0, 0.625, 0.5, 0.625, 0.5, 0.625, 1.0, 0.5625, 1.0, 0.5625, 0.5, 0.5625, 0.5, 0.5625, 1.0, 0.5, 1.0, 0.5, 0.5, 0.5, 0.5, 0.5, 1.0, 0.4375, 1.0, 0.4375, 0.5, 0.4375, 0.5, 0.4375, 1.0, 0.375, 1.0, 0.375, 0.5, 0.375, 0.5, 0.375, 1.0, 0.3125, 1.0, 0.3125, 0.5, 0.3125, 0.5, 0.3125, 1.0, 0.25, 1.0, 0.25, 0.5, 0.25, 0.5, 0.25, 1.0, 0.1875, 1.0, 0.1875, 0.5, 0.1875, 0.5, 0.1875, 1.0, 0.125, 1.0, 0.125, 0.5, 0.8125, 1.0, 0.875, 1.0, 0.875, 1.0, 0.8125, 1.0, 0.125, 0.5, 0.125, 1.0, 0.0625, 1.0, 0.0625, 0.5, 0.0625, 0.5, 0.0625, 1.0, 0.0, 1.0, 0.0, 0.5, 0.75, 0.49, 0.8418, 0.4717, 0.9197, 0.4197, 0.9717, 0.3418, 0.99, 0.25, 0.9717, 0.1582, 0.9197, 0.08029, 0.8418, 0.02827, 0.75, 0.01, 0.6582, 0.02827, 0.5803, 0.08029, 0.5283, 0.1582, 0.51, 0.25, 0.5283, 0.3418, 0.5803, 0.4197, 0.6582, 0.4717, 0.1875, 1.0, 0.25, 1.0, 0.25, 1.0, 0.1875, 1.0, 0.5, 1.0, 0.5625, 1.0, 0.5625, 1.0, 0.5, 1.0, 0.1875, 1.0, 0.25, 1.0, 0.25, 1.0, 0.1875, 1.0, 0.9375, 1.0, 1.0, 1.0, 1.0, 1.0, 0.9375, 1.0, 0.625, 1.0, 0.6875, 1.0, 0.6875, 1.0, 0.625, 1.0, 0.3125, 1.0, 0.375, 1.0, 0.375, 1.0, 0.3125, 1.0, 0.0, 1.0, 0.0625, 1.0, 0.0625, 1.0, 0.0, 1.0, 0.75, 1.0, 0.8125, 1.0, 0.8125, 1.0, 0.75, 1.0, 0.4375, 1.0, 0.5, 1.0, 0.5, 1.0, 0.4375, 1.0, 0.125, 1.0, 0.1875, 1.0, 0.1875, 1.0, 0.125, 1.0, 0.875, 1.0, 0.9375, 1.0, 0.9375, 1.0, 0.875, 1.0, 0.5625, 1.0, 0.625, 1.0, 0.625, 1.0, 0.5625, 1.0, 0.25, 1.0, 0.3125, 1.0, 0.3125, 1.0, 0.25, 1.0, 0.6875, 1.0, 0.75, 1.0, 0.75, 1.0, 0.6875, 1.0, 0.375, 1.0, 0.4375, 1.0, 0.4375, 1.0, 0.375, 1.0, 0.0625, 1.0, 0.125, 1.0, 0.125, 1.0, 0.0625, 1.0, 0.8125, 1.0, 0.875, 1.0, 0.875, 1.0, 0.8125, 1.0, 0.625, 1.0, 0.6875, 1.0, 0.6875, 1.0, 0.625, 1.0, 0.125, 1.0, 0.1875, 1.0, 0.1875, 1.0, 0.125, 1.0, 0.5625, 1.0, 0.625, 1.0, 0.625, 1.0, 0.5625, 1.0, 0.0625, 1.0, 0.125, 1.0, 0.125, 1.0, 0.0625, 1.0, 0.5, 1.0, 0.5625, 1.0, 0.5625, 1.0, 0.5, 1.0, 0.9375, 1.0, 1.0, 1.0, 1.0, 1.0, 0.9375, 1.0, 0.0, 1.0, 0.0625, 1.0, 0.0625, 1.0, 0.0, 1.0, 0.4375, 1.0, 0.5, 1.0, 0.5, 1.0, 0.4375, 1.0, 0.875, 1.0, 0.9375, 1.0, 0.9375, 1.0, 0.875, 1.0, 0.375, 1.0, 0.4375, 1.0, 0.4375, 1.0, 0.375, 1.0, 0.8125, 1.0, 0.875, 1.0, 0.875, 1.0, 0.8125, 1.0, 0.3125, 1.0, 0.375, 1.0, 0.375, 1.0, 0.3125, 1.0, 0.75, 1.0, 0.8125, 1.0, 0.8125, 1.0, 0.75, 1.0, 0.25, 1.0, 0.3125, 1.0, 0.3125, 1.0, 0.25, 1.0, 0.6875, 1.0, 0.75, 1.0, 0.75, 1.0, 0.6875, 1.0, 0.8125, 1.0, 0.875, 1.0, 0.875, 1.0, 0.8125, 1.0, 0.3125, 1.0, 0.375, 1.0, 0.375, 1.0, 0.3125, 1.0, 0.75, 1.0, 0.8125, 1.0, 0.8125, 1.0, 0.75, 1.0, 0.25, 1.0, 0.3125, 1.0, 0.3125, 1.0, 0.25, 1.0, 0.6875, 1.0, 0.75, 1.0, 0.75, 1.0, 0.6875, 1.0, 0.1875, 1.0, 0.25, 1.0, 0.25, 1.0, 0.1875, 1.0, 0.625, 1.0, 0.6875, 1.0, 0.6875, 1.0, 0.625, 1.0, 0.125, 1.0, 0.1875, 1.0, 0.1875, 1.0, 0.125, 1.0, 0.5625, 1.0, 0.625, 1.0, 0.625, 1.0, 0.5625, 1.0, 0.0625, 1.0, 0.125, 1.0, 0.125, 1.0, 0.0625, 1.0, 0.5, 1.0, 0.5625, 1.0, 0.5625, 1.0, 0.5, 1.0, 0.9375, 1.0, 1.0, 1.0, 1.0, 1.0, 0.9375, 1.0, 0.0, 1.0, 0.0625, 1.0, 0.0625, 1.0, 0.0, 1.0, 0.4375, 1.0, 0.5, 1.0, 0.5, 1.0, 0.4375, 1.0, 0.875, 1.0, 0.9375, 1.0, 0.9375, 1.0, 0.875, 1.0, 0.375, 1.0, 0.4375, 1.0, 0.4375, 1.0, 0.375, 1.0, 0.5625, 1.0, 0.625, 1.0, 0.5625, 1.0, 0.3125, 1.0, 0.375, 1.0, 0.375, 1.0, 0.3125, 1.0, 0.75, 1.0, 0.8125, 1.0, 0.8125, 1.0, 0.75, 1.0, 0.25, 1.0, 0.3125, 1.0, 0.3125, 1.0, 0.25, 1.0, 0.6875, 1.0, 0.75, 1.0, 0.75, 1.0, 0.6875, 1.0, 0.1875, 1.0, 0.25, 1.0, 0.25, 1.0, 0.1875, 1.0, 0.625, 1.0, 0.6875, 1.0, 0.6875, 1.0, 0.625, 1.0, 0.125, 1.0, 0.1875, 1.0, 0.1875, 1.0, 0.125, 1.0, 0.5625, 1.0, 0.625, 1.0, 0.625, 1.0, 0.5625, 1.0, 0.0625, 1.0, 0.125, 1.0, 0.125, 1.0, 0.0625, 1.0, 0.5, 1.0, 0.5625, 1.0, 0.5625, 1.0, 0.5, 1.0, 0.9375, 1.0, 1.0, 1.0, 1.0, 1.0, 0.9375, 1.0, 0.0, 1.0, 0.0625, 1.0, 0.0625, 1.0, 0.0, 1.0, 0.4375, 1.0, 0.5, 1.0, 0.5, 1.0, 0.4375, 1.0, 0.875, 1.0, 0.9375, 1.0, 0.9375, 1.0, 0.875, 1.0, 0.375, 1.0, 0.4375, 1.0, 0.4375, 1.0, 0.375, 1.0, 0.0625, 1.0, 0.125, 1.0, 0.0625, 1.0, 0.5, 1.0, 0.5625, 1.0, 0.5, 1.0, 0.9375, 1.0, 1.0, 1.0, 0.9375, 1.0, 0.0, 1.0, 0.0625, 1.0, 0.0, 1.0, 0.4375, 1.0, 0.5, 1.0, 0.4375, 1.0, 0.875, 1.0, 0.9375, 1.0, 0.875, 1.0, 0.375, 1.0, 0.4375, 1.0, 0.375, 1.0, 0.8125, 1.0, 0.875, 1.0, 0.8125, 1.0, 0.3125, 1.0, 0.375, 1.0, 0.3125, 1.0, 0.75, 1.0, 0.8125, 1.0, 0.75, 1.0, 0.25, 1.0, 0.3125, 1.0, 0.25, 1.0, 0.6875, 1.0, 0.75, 1.0, 0.6875, 1.0, 0.1875, 1.0, 0.25, 1.0, 0.1875, 1.0, 0.625, 1.0, 0.6875, 1.0, 0.625, 1.0, 0.125, 1.0, 0.1875, 1.0, 0.125, 1.0, 0.1875, 1.0, 0.25, 1.0, 0.25, 1.0, 0.1875, 1.0, 1.0, 0.5, 1.0, 1.0, 0.9375, 1.0, 0.9375, 0.5, 0.375, 1.0, 0.4375, 1.0, 0.4375, 1.0, 0.375, 1.0, 0.9375, 0.5, 0.9375, 1.0, 0.875, 1.0, 0.875, 0.5, 0.5625, 1.0, 0.625, 1.0, 0.625, 1.0, 0.5625, 1.0, 0.875, 0.5, 0.875, 1.0, 0.8125, 1.0, 0.8125, 0.5, 0.75, 1.0, 0.8125, 1.0, 0.8125, 1.0, 0.75, 1.0, 0.8125, 0.5, 0.8125, 1.0, 0.75, 1.0, 0.75, 0.5, 0.9375, 1.0, 1.0, 1.0, 1.0, 1.0, 0.9375, 1.0, 0.75, 0.5, 0.75, 1.0, 0.6875, 1.0, 0.6875, 0.5, 0.0, 1.0, 0.0625, 1.0, 0.0625, 1.0, 0.0, 1.0, 0.6875, 0.5, 0.6875, 1.0, 0.625, 1.0, 0.625, 0.5, 0.125, 1.0, 0.1875, 1.0, 0.1875, 1.0, 0.125, 1.0, 0.625, 0.5, 0.625, 1.0, 0.5625, 1.0, 0.5625, 0.5, 0.3125, 1.0, 0.375, 1.0, 0.375, 1.0, 0.3125, 1.0, 0.5625, 0.5, 0.5625, 1.0, 0.5, 1.0, 0.5, 0.5, 0.5, 1.0, 0.5625, 1.0, 0.5625, 1.0, 0.5, 1.0, 0.5, 0.5, 0.5, 1.0, 0.4375, 1.0, 0.4375, 0.5, 0.6875, 1.0, 0.75, 1.0, 0.75, 1.0, 0.6875, 1.0, 0.4375, 0.5, 0.4375, 1.0, 0.375, 1.0, 0.375, 0.5, 0.875, 1.0, 0.9375, 1.0, 0.9375, 1.0, 0.875, 1.0, 0.375, 0.5, 0.375, 1.0, 0.3125, 1.0, 0.3125, 0.5, 0.0625, 1.0, 0.125, 1.0, 0.125, 1.0, 0.0625, 1.0, 0.3125, 0.5, 0.3125, 1.0, 0.25, 1.0, 0.25, 0.5, 0.25, 1.0, 0.3125, 1.0, 0.3125, 1.0, 0.25, 1.0, 0.25, 0.5, 0.25, 1.0, 0.1875, 1.0, 0.1875, 0.5, 0.4375, 1.0, 0.5, 1.0, 0.5, 1.0, 0.4375, 1.0, 0.1875, 0.5, 0.1875, 1.0, 0.125, 1.0, 0.125, 0.5, 0.625, 1.0, 0.6875, 1.0, 0.6875, 1.0, 0.625, 1.0, 0.3418, 0.4717, 0.25, 0.49, 0.1582, 0.4717, 0.08029, 0.4197, 0.02827, 0.3418, 0.01, 0.25, 0.02827, 0.1582, 0.08029, 0.08029, 0.1582, 0.02827, 0.25, 0.01, 0.3418, 0.02827, 0.4197, 0.08029, 0.4717, 0.1582, 0.49, 0.25, 0.4717, 0.3418, 0.4197, 0.4197, 0.125, 0.5, 0.125, 1.0, 0.0625, 1.0, 0.0625, 0.5, 0.8125, 1.0, 0.875, 1.0, 0.875, 1.0, 0.8125, 1.0, 0.0625, 0.5, 0.0625, 1.0, 0.0, 1.0, 0.0, 0.5, 0.75, 0.49, 0.8418, 0.4717, 0.9197, 0.4197, 0.9717, 0.3418, 0.99, 0.25, 0.9717, 0.1582, 0.9197, 0.08029, 0.8418, 0.02827, 0.75, 0.01, 0.6582, 0.02827, 0.5803, 0.08029, 0.5283, 0.1582, 0.51, 0.25, 0.5283, 0.3418, 0.5803, 0.4197, 0.6582, 0.4717, 0.3125, 1.0, 0.375, 1.0, 0.375, 1.0, 0.3125, 1.0, 1.0, 0.5, 1.0, 1.0, 0.9375, 1.0, 0.9375, 0.5, 0.5, 1.0, 0.5625, 1.0, 0.5625, 1.0, 0.5, 1.0, 0.9375, 0.5, 0.9375, 1.0, 0.875, 1.0, 0.875, 0.5, 0.6875, 1.0, 0.75, 1.0, 0.75, 1.0, 0.6875, 1.0, 0.875, 0.5, 0.875, 1.0, 0.8125, 1.0, 0.8125, 0.5, 0.875, 1.0, 0.9375, 1.0, 0.9375, 1.0, 0.875, 1.0, 0.8125, 0.5, 0.8125, 1.0, 0.75, 1.0, 0.75, 0.5, 0.0625, 1.0, 0.125, 1.0, 0.125, 1.0, 0.0625, 1.0, 0.75, 0.5, 0.75, 1.0, 0.6875, 1.0, 0.6875, 0.5, 0.25, 1.0, 0.3125, 1.0, 0.3125, 1.0, 0.25, 1.0, 0.6875, 0.5, 0.6875, 1.0, 0.625, 1.0, 0.625, 0.5, 0.4375, 1.0, 0.5, 1.0, 0.5, 1.0, 0.4375, 1.0, 0.625, 0.5, 0.625, 1.0, 0.5625, 1.0, 0.5625, 0.5, 0.625, 1.0, 0.6875, 1.0, 0.6875, 1.0, 0.625, 1.0, 0.5625, 0.5, 0.5625, 1.0, 0.5, 1.0, 0.5, 0.5, 0.8125, 1.0, 0.875, 1.0, 0.875, 1.0, 0.8125, 1.0, 0.5, 0.5, 0.5, 1.0, 0.4375, 1.0, 0.4375, 0.5, 0.1875, 1.0, 0.25, 1.0, 0.25, 1.0, 0.1875, 1.0, 0.4375, 0.5, 0.4375, 1.0, 0.375, 1.0, 0.375, 0.5, 0.375, 1.0, 0.4375, 1.0, 0.4375, 1.0, 0.375, 1.0, 0.375, 0.5, 0.375, 1.0, 0.3125, 1.0, 0.3125, 0.5, 0.5625, 1.0, 0.625, 1.0, 0.625, 1.0, 0.5625, 1.0, 0.3125, 0.5, 0.3125, 1.0, 0.25, 1.0, 0.25, 0.5, 0.75, 1.0, 0.8125, 1.0, 0.8125, 1.0, 0.75, 1.0, 0.25, 0.5, 0.25, 1.0, 0.1875, 1.0, 0.1875, 0.5, 0.9375, 1.0, 1.0, 1.0, 1.0, 1.0, 0.9375, 1.0, 0.1875, 0.5, 0.1875, 1.0, 0.125, 1.0, 0.125, 0.5, 0.0, 1.0, 0.0625, 1.0, 0.0625, 1.0, 0.0, 1.0, 0.3418, 0.4717, 0.25, 0.49, 0.1582, 0.4717, 0.08029, 0.4197, 0.02827, 0.3418, 0.01, 0.25, 0.02827, 0.1582, 0.08029, 0.08029, 0.1582, 0.02827, 0.25, 0.01, 0.3418, 0.02827, 0.4197, 0.08029, 0.4717, 0.1582, 0.49, 0.25, 0.4717, 0.3418, 0.4197, 0.4197, 0.125, 0.5, 0.125, 1.0, 0.0625, 1.0, 0.0625, 0.5, 0.125, 1.0, 0.1875, 1.0, 0.1875, 1.0, 0.125, 1.0, 0.0625, 0.5, 0.0625, 1.0, 0.0, 1.0, 0.0, 0.5, 0.75, 0.49, 0.8418, 0.4717, 0.9197, 0.4197, 0.9717, 0.3418, 0.99, 0.25, 0.9717, 0.1582, 0.9197, 0.08029, 0.8418, 0.02827, 0.75, 0.01, 0.6582, 0.02827, 0.5803, 0.08029, 0.5283, 0.1582, 0.51, 0.25, 0.5283, 0.3418, 0.5803, 0.4197, 0.6582, 0.4717, 0.375, 0.0, 0.625, 0.0, 0.625, 0.25, 0.375, 0.25, 0.375, 0.25, 0.625, 0.25, 0.625, 0.5, 0.375, 0.5, 0.375, 0.5, 0.625, 0.5, 0.625, 0.75, 0.375, 0.75, 0.375, 0.75, 0.625, 0.75, 0.625, 1.0, 0.375, 1.0, 0.125, 0.5, 0.375, 0.5, 0.375, 0.75, 0.125, 0.75, 0.625, 0.5, 0.875, 0.5, 0.875, 0.75, 0.625, 0.75])
me_cylinder.materials.append(mat_material_002)
me_cylinder.update()
me_cylinder_001 = bpy.data.meshes.new('Cylinder.001')
me_cylinder_001.from_pydata([(5.407e-07, 1.0, -3.777), (1.617e-08, 1.0, 0.9169), (0.3827, 0.9239, -3.777), (0.3827, 0.9239, 0.9169), (0.7071, 0.7071, -3.777), (0.7071, 0.7071, 0.9169), (0.9239, 0.3827, -3.777), (0.9239, 0.3827, 0.9169), (1.0, 3.731e-07, -3.777), (1.0, 1.116e-08, 0.9169), (0.9239, -0.3827, -3.777), (0.9239, -0.3827, 0.9169), (0.7071, -0.7071, -3.777), (0.7071, -0.7071, 0.9169), (0.3827, -0.9239, -3.777), (0.3827, -0.9239, 0.9169), (5.407e-07, -1.0, -3.777), (1.617e-08, -1.0, 0.9169), (-0.3827, -0.9239, -3.777), (-0.3827, -0.9239, 0.9169), (-0.7071, -0.7071, -3.777), (-0.7071, -0.7071, 0.9169), (-0.9239, -0.3827, -3.777), (-0.9239, -0.3827, 0.9169), (-1.0, 3.731e-07, -3.777), (-1.0, 1.116e-08, 0.9169), (-0.9239, 0.3827, -3.777), (-0.9239, 0.3827, 0.9169), (-0.7071, 0.7071, -3.777), (-0.7071, 0.7071, 0.9169), (-0.3827, 0.9239, -3.777), (-0.3827, 0.9239, 0.9169), (0.461, 0.7692, 1.237), (0.1424, 0.8326, 1.237), (0.7311, 0.5887, 1.237), (0.9116, 0.3186, 1.237), (0.975, -2.905e-08, 1.237), (0.9116, -0.3186, 1.237), (0.7311, -0.5887, 1.237), (0.461, -0.7692, 1.237), (0.1424, -0.8326, 1.237), (-0.1762, -0.7692, 1.237), (-0.4463, -0.5887, 1.237), (-0.6268, -0.3186, 1.237), (-0.6902, -2.905e-08, 1.237), (-0.6268, 0.3186, 1.237), (-0.4463, 0.5887, 1.237), (-0.1762, 0.7692, 1.237), (1.279, 0.553, 0.9169), (1.279, 0.553, -3.777), (1.279, 0.3827, -3.777), (1.279, 0.3827, 0.9169), (1.279, -0.3827, 0.9169), (1.279, -0.3827, -3.777), (1.279, -0.553, -3.777), (1.279, -0.553, 0.9169), (0.1088, 0.8597, -4.16), (0.4378, 0.7942, -4.16), (0.7166, 0.6079, -4.16), (0.903, 0.329, -4.16), (0.9684, 4.206e-07, -4.16), (0.903, -0.329, -4.16), (0.7166, -0.6079, -4.16), (0.4378, -0.7942, -4.16), (0.1088, -0.8597, -4.16), (-0.2202, -0.7942, -4.16), (-0.4991, -0.6079, -4.16), (-0.6854, -0.329, -4.16), (-0.7509, 4.206e-07, -4.16), (-0.6854, 0.329, -4.16), (-0.4991, 0.6079, -4.16), (-0.2202, 0.7942, -4.16), (4.887e-07, 1.0, -3.312), (0.3827, 0.9239, -3.312), (0.7071, 0.7071, -3.312), (0.9239, 0.3827, -3.312), (1.0, 3.372e-07, -3.312), (0.9239, -0.3827, -3.312), (0.7071, -0.7071, -3.312), (0.3827, -0.9239, -3.312), (4.887e-07, -1.0, -3.312), (-0.4898, -0.9239, -3.27), (-0.8142, -0.7071, -3.27), (-1.031, -0.3827, -3.27), (-1.107, 3.317e-07, -3.27), (-1.031, 0.3827, -3.27), (-0.8142, 0.7071, -3.27), (-0.4898, 0.9239, -3.27), (1.279, 0.553, -3.312), (1.279, 0.3827, -3.312), (1.279, -0.3827, -3.312), (1.279, -0.553, -3.312), (-1.277, -0.6503, -3.452), (-1.277, -0.6503, -3.779), (-1.505, -0.4977, -3.779), (-1.505, -0.4977, -3.452), (-1.658, -0.2693, -3.779), (-1.658, -0.2693, -3.452), (-1.712, 3.738e-07, -3.779), (-1.712, 3.485e-07, -3.452), (-1.658, 0.2693, -3.779), (-1.658, 0.2693, -3.452), (-1.505, 0.4977, -3.779), (-1.505, 0.4977, -3.452), (-1.277, 0.6503, -3.779), (-1.277, 0.6503, -3.452), (4.474e-07, 1.0, -2.943), (0.3827, 0.9239, -2.943), (0.7071, 0.7071, -2.943), (0.9239, 0.3827, -2.943), (1.0, 3.088e-07, -2.943), (0.9239, -0.3827, -2.943), (0.7071, -0.7071, -2.943), (0.3827, -0.9239, -2.943), (4.474e-07, -1.0, -2.943), (-0.3827, -0.9239, -2.943), (-0.7071, -0.7071, -2.943), (-0.9239, -0.3827, -2.943), (-1.0, 3.088e-07, -2.943), (-0.9239, 0.3827, -2.943), (-0.7071, 0.7071, -2.943), (-0.3827, 0.9239, -2.943), (1.279, 0.553, -2.943), (1.279, 0.3827, -2.943), (1.279, -0.3827, -2.943), (1.279, -0.553, -2.943), (-0.1895, 1.0, 0.4315), (0.3827, 0.9239, 0.4315), (0.7071, 0.7071, 0.4315), (0.9239, 0.3827, 0.4315), (1.0, 4.859e-08, 0.4315), (0.9239, -0.3827, 0.4315), (0.7071, -0.7071, 0.4315), (0.3827, -0.9239, 0.4315), (-0.1895, -1.0, 0.4315), (-0.5722, -0.9239, 0.4315), (-0.8966, -0.7071, 0.4315), (-1.113, -0.3827, 0.4315), (-1.19, 4.859e-08, 0.4315), (-1.113, 0.3827, 0.4315), (-0.8966, 0.7071, 0.4315), (-0.5722, 0.9239, 0.4315), (1.279, 0.553, 0.4315), (1.279, 0.3827, 0.4315), (1.279, -0.3827, 0.4315), (1.279, -0.553, 0.4315), (0.3827, 0.9239, -0.76), (0.7071, 0.7071, -0.76), (0.9239, 0.3827, -0.76), (1.0, 1.405e-07, -0.76), (0.9239, -0.3827, -0.76), (0.7071, -0.7071, -0.76), (0.3827, -0.9239, -0.76), (-0.1895, -1.0, -0.76), (-0.5722, -0.9239, -0.76), (-0.8966, -0.7071, -0.76), (-1.113, -0.3827, -0.76), (-1.19, 1.405e-07, -0.76), (-1.113, 0.3827, -0.76), (-0.8966, 0.7071, -0.76), (-0.5722, 0.9239, -0.76), (1.279, 0.553, -0.76), (1.279, 0.3827, -0.76), (1.279, -0.3827, -0.76), (1.279, -0.553, -0.76), (-0.1895, 1.0, -0.76), (0.6634, -0.3725, 5.24), (1.028, -0.3725, 5.24), (0.6634, -0.1721, 5.24), (1.028, -0.1721, 5.24), (0.6634, -0.3725, 0.3656), (1.028, -0.3725, 0.3656), (0.6634, -0.1721, 0.3656), (1.028, -0.1721, 0.3656)], [], [(126, 1, 3, 127), (127, 3, 5, 128), (6, 4, 49, 50), (129, 7, 9, 130), (130, 9, 11, 131), (78, 12, 54, 91), (132, 13, 15, 133), (133, 15, 17, 134), (134, 17, 19, 135), (135, 19, 21, 136), (136, 21, 23, 137), (137, 23, 25, 138), (138, 25, 27, 139), (139, 27, 29, 140), (11, 9, 36, 37), (140, 29, 31, 141), (141, 31, 1, 126), (20, 22, 67, 66), (32, 33, 47, 46, 45, 44, 43, 42, 41, 40, 39, 38, 37, 36, 35, 34), (21, 19, 41, 42), (31, 29, 46, 47), (7, 5, 34, 35), (17, 15, 39, 40), (3, 1, 33, 32), (27, 25, 44, 45), (13, 11, 37, 38), (23, 21, 42, 43), (1, 31, 47, 33), (9, 7, 35, 36), (19, 17, 40, 41), (29, 27, 45, 46), (5, 3, 32, 34), (15, 13, 38, 39), (25, 23, 43, 44), (142, 48, 51, 143), (144, 52, 55, 145), (12, 10, 53, 54), (5, 7, 51, 48), (11, 13, 55, 52), (128, 5, 48, 142), (131, 11, 52, 144), (75, 6, 50, 89), (56, 57, 58, 59, 60, 61, 62, 63, 64, 65, 66, 67, 68, 69, 70, 71), (30, 0, 56, 71), (6, 8, 60, 59), (16, 18, 65, 64), (26, 28, 70, 69), (2, 4, 58, 57), (12, 14, 63, 62), (22, 24, 68, 67), (8, 10, 61, 60), (18, 20, 66, 65), (28, 30, 71, 70), (4, 6, 59, 58), (14, 16, 64, 63), (0, 2, 57, 56), (24, 26, 69, 68), (10, 12, 62, 61), (109, 75, 89, 123), (10, 77, 90, 53), (4, 74, 88, 49), (53, 90, 91, 54), (49, 88, 89, 50), (30, 87, 72, 0), (20, 18, 93, 94), (18, 81, 92, 93), (24, 22, 96, 98), (81, 82, 95, 92), (28, 26, 100, 102), (82, 83, 97, 95), (16, 80, 81, 18), (14, 79, 80, 16), (12, 78, 79, 14), (112, 78, 91, 125), (8, 76, 77, 10), (6, 75, 76, 8), (2, 73, 74, 4), (0, 72, 73, 2), (102, 103, 105, 104), (100, 101, 103, 102), (98, 99, 101, 100), (96, 97, 99, 98), (94, 95, 97, 96), (93, 92, 95, 94), (30, 28, 102, 104), (86, 87, 105, 103), (85, 86, 103, 101), (26, 24, 98, 100), (87, 30, 104, 105), (84, 85, 101, 99), (22, 20, 94, 96), (83, 84, 99, 97), (151, 112, 125, 164), (148, 109, 123, 162), (77, 111, 124, 90), (74, 108, 122, 88), (90, 124, 125, 91), (88, 122, 123, 89), (87, 121, 106, 72), (86, 120, 121, 87), (85, 119, 120, 86), (84, 118, 119, 85), (83, 117, 118, 84), (82, 116, 117, 83), (81, 115, 116, 82), (80, 114, 115, 81), (79, 113, 114, 80), (78, 112, 113, 79), (76, 110, 111, 77), (75, 109, 110, 76), (73, 107, 108, 74), (72, 106, 107, 73), (7, 129, 143, 51), (13, 132, 145, 55), (150, 131, 144, 163), (147, 128, 142, 161), (163, 144, 145, 164), (161, 142, 143, 162), (160, 141, 126, 165), (159, 140, 141, 160), (158, 139, 140, 159), (157, 138, 139, 158), (156, 137, 138, 157), (155, 136, 137, 156), (154, 135, 136, 155), (153, 134, 135, 154), (152, 133, 134, 153), (151, 132, 133, 152), (149, 130, 131, 150), (148, 129, 130, 149), (146, 127, 128, 147), (165, 126, 127, 146), (106, 165, 146, 107), (107, 146, 147, 108), (109, 148, 149, 110), (110, 149, 150, 111), (112, 151, 152, 113), (113, 152, 153, 114), (114, 153, 154, 115), (115, 154, 155, 116), (116, 155, 156, 117), (117, 156, 157, 118), (118, 157, 158, 119), (119, 158, 159, 120), (120, 159, 160, 121), (121, 160, 165, 106), (122, 161, 162, 123), (124, 163, 164, 125), (108, 147, 161, 122), (111, 150, 163, 124), (129, 148, 162, 143), (132, 151, 164, 145), (166, 167, 169, 168), (168, 169, 173, 172), (172, 173, 171, 170), (170, 171, 167, 166), (168, 172, 170, 166), (173, 169, 167, 171)])
me_cylinder_001.polygons.foreach_set('use_smooth', [1, 1, 1, 1, 1, 1, 1, 1, 1, 1, 1, 1, 1, 1, 1, 1, 1, 1, 1, 1, 1, 1, 1, 1, 1, 1, 1, 1, 1, 1, 1, 1, 1, 1, 1, 1, 1, 1, 1, 1, 1, 1, 1, 1, 1, 1, 1, 1, 1, 1, 1, 1, 1, 1, 1, 1, 1, 1, 1, 1, 1, 1, 1, 1, 1, 1, 1, 1, 1, 1, 1, 1, 1, 1, 1, 1, 1, 1, 1, 1, 1, 1, 1, 1, 1, 1, 1, 1, 1, 1, 1, 1, 1, 1, 1, 1, 1, 1, 1, 1, 1, 1, 1, 1, 1, 1, 1, 1, 1, 1, 1, 1, 1, 1, 1, 1, 1, 1, 1, 1, 1, 1, 1, 1, 1, 1, 1, 1, 1, 1, 1, 1, 1, 1, 1, 1, 1, 1, 1, 1, 1, 1, 1, 1, 1, 1, 1, 1, 1, 1, 1, 1, 0, 0, 0, 0, 0, 0])
_k = set([(4, 49), (5, 48), (6, 50), (7, 51), (10, 53), (11, 52), (12, 54), (13, 55), (48, 51), (48, 142), (49, 50), (49, 88), (52, 55), (53, 54), (54, 91), (55, 145), (88, 122), (91, 125), (122, 161), (125, 164), (142, 161), (145, 164)])
me_cylinder_001.attributes.new('sharp_edge', 'BOOLEAN', 'EDGE').data.foreach_set('value', [ (min(e.vertices), max(e.vertices)) in _k for e in me_cylinder_001.edges])
_uv = me_cylinder_001.uv_layers.new(name='UVMap')
_uv.uv.foreach_set('vector', [1.0, 0.9483, 1.0, 1.0, 0.9375, 1.0, 0.9375, 0.9483, 0.9375, 0.9483, 0.9375, 1.0, 0.875, 1.0, 0.875, 0.9483, 0.9717, 0.3418, 0.9197, 0.4197, 0.9197, 0.4197, 0.9717, 0.3418, 0.8125, 0.9483, 0.8125, 1.0, 0.75, 1.0, 0.75, 0.9483, 0.75, 0.9483, 0.75, 1.0, 0.6875, 1.0, 0.6875, 0.9483, 0.625, 0.5496, 0.625, 0.5, 0.625, 0.5, 0.625, 0.5496, 0.625, 0.9483, 0.625, 1.0, 0.5625, 1.0, 0.5625, 0.9483, 0.5625, 0.9483, 0.5625, 1.0, 0.5, 1.0, 0.5, 0.9483, 0.5, 0.9483, 0.5, 1.0, 0.4375, 1.0, 0.4375, 0.9483, 0.4375, 0.9483, 0.4375, 1.0, 0.375, 1.0, 0.375, 0.9483, 0.375, 0.9483, 0.375, 1.0, 0.3125, 1.0, 0.3125, 0.9483, 0.3125, 0.9483, 0.3125, 1.0, 0.25, 1.0, 0.25, 0.9483, 0.25, 0.9483, 0.25, 1.0, 0.1875, 1.0, 0.1875, 0.9483, 0.1875, 0.9483, 0.1875, 1.0, 0.125, 1.0, 0.125, 0.9483, 0.6875, 1.0, 0.75, 1.0, 0.75, 1.0, 0.6875, 1.0, 0.125, 0.9483, 0.125, 1.0, 0.0625, 1.0, 0.0625, 0.9483, 0.0625, 0.9483, 0.0625, 1.0, 0.0, 1.0, 0.0, 0.9483, 0.375, 0.5, 0.3125, 0.5, 0.3125, 0.5, 0.375, 0.5, 0.3418, 0.4717, 0.25, 0.49, 0.1582, 0.4717, 0.08029, 0.4197, 0.02827, 0.3418, 0.01, 0.25, 0.02827, 0.1582, 0.08029, 0.08029, 0.1582, 0.02827, 0.25, 0.01, 0.3418, 0.02827, 0.4197, 0.08029, 0.4717, 0.1582, 0.49, 0.25, 0.4717, 0.3418, 0.4197, 0.4197, 0.375, 1.0, 0.4375, 1.0, 0.4375, 1.0, 0.375, 1.0, 0.0625, 1.0, 0.125, 1.0, 0.125, 1.0, 0.0625, 1.0, 0.8125, 1.0, 0.875, 1.0, 0.875, 1.0, 0.8125, 1.0, 0.5, 1.0, 0.5625, 1.0, 0.5625, 1.0, 0.5, 1.0, 0.9375, 1.0, 1.0, 1.0, 1.0, 1.0, 0.9375, 1.0, 0.1875, 1.0, 0.25, 1.0, 0.25, 1.0, 0.1875, 1.0, 0.625, 1.0, 0.6875, 1.0, 0.6875, 1.0, 0.625, 1.0, 0.3125, 1.0, 0.375, 1.0, 0.375, 1.0, 0.3125, 1.0, 0.0, 1.0, 0.0625, 1.0, 0.0625, 1.0, 0.0, 1.0, 0.75, 1.0, 0.8125, 1.0, 0.8125, 1.0, 0.75, 1.0, 0.4375, 1.0, 0.5, 1.0, 0.5, 1.0, 0.4375, 1.0, 0.125, 1.0, 0.1875, 1.0, 0.1875, 1.0, 0.125, 1.0, 0.875, 1.0, 0.9375, 1.0, 0.9375, 1.0, 0.875, 1.0, 0.5625, 1.0, 0.625, 1.0, 0.625, 1.0, 0.5625, 1.0, 0.25, 1.0, 0.3125, 1.0, 0.3125, 1.0, 0.25, 1.0, 0.875, 0.9483, 0.875, 1.0, 0.8125, 1.0, 0.8125, 0.9483, 0.6875, 0.9483, 0.6875, 1.0, 0.625, 1.0, 0.625, 0.9483, 0.9197, 0.08029, 0.9717, 0.1582, 0.9717, 0.1582, 0.9197, 0.08029, 0.875, 1.0, 0.8125, 1.0, 0.8125, 1.0, 0.875, 1.0, 0.6875, 1.0, 0.625, 1.0, 0.625, 1.0, 0.6875, 1.0, 0.875, 0.9483, 0.875, 1.0, 0.875, 1.0, 0.875, 0.9483, 0.6875, 0.9483, 0.6875, 1.0, 0.6875, 1.0, 0.6875, 0.9483, 0.8125, 0.5496, 0.8125, 0.5, 0.8125, 0.5, 0.8125, 0.5496, 0.75, 0.49, 0.8418, 0.4717, 0.9197, 0.4197, 0.9717, 0.3418, 0.99, 0.25, 0.9717, 0.1582, 0.9197, 0.08029, 0.8418, 0.02827, 0.75, 0.01, 0.6582, 0.02827, 0.5803, 0.08029, 0.5283, 0.1582, 0.51, 0.25, 0.5283, 0.3418, 0.5803, 0.4197, 0.6582, 0.4717, 0.0625, 0.5, 0.0, 0.5, 0.0, 0.5, 0.0625, 0.5, 0.8125, 0.5, 0.75, 0.5, 0.75, 0.5, 0.8125, 0.5, 0.5, 0.5, 0.4375, 0.5, 0.4375, 0.5, 0.5, 0.5, 0.1875, 0.5, 0.125, 0.5, 0.125, 0.5, 0.1875, 0.5, 0.9375, 0.5, 0.875, 0.5, 0.875, 0.5, 0.9375, 0.5, 0.625, 0.5, 0.5625, 0.5, 0.5625, 0.5, 0.625, 0.5, 0.3125, 0.5, 0.25, 0.5, 0.25, 0.5, 0.3125, 0.5, 0.75, 0.5, 0.6875, 0.5, 0.6875, 0.5, 0.75, 0.5, 0.4375, 0.5, 0.375, 0.5, 0.375, 0.5, 0.4375, 0.5, 0.125, 0.5, 0.0625, 0.5, 0.0625, 0.5, 0.125, 0.5, 0.9197, 0.4197, 0.9717, 0.3418, 0.9717, 0.3418, 0.9197, 0.4197, 0.5625, 0.5, 0.5, 0.5, 0.5, 0.5, 0.5625, 0.5, 1.0, 0.5, 0.9375, 0.5, 0.9375, 0.5, 1.0, 0.5, 0.25, 0.5, 0.1875, 0.5, 0.1875, 0.5, 0.25, 0.5, 0.9717, 0.1582, 0.9197, 0.08029, 0.9197, 0.08029, 0.9717, 0.1582, 0.8125, 0.5889, 0.8125, 0.5496, 0.8125, 0.5496, 0.8125, 0.5889, 0.6875, 0.5, 0.6875, 0.5496, 0.6875, 0.5496, 0.6875, 0.5, 0.875, 0.5, 0.875, 0.5496, 0.875, 0.5496, 0.875, 0.5, 0.6875, 0.5, 0.6875, 0.5496, 0.625, 0.5496, 0.625, 0.5, 0.875, 0.5, 0.875, 0.5496, 0.8125, 0.5496, 0.8125, 0.5, 0.0625, 0.5, 0.0625, 0.5496, 0.0, 0.5496, 0.0, 0.5, 0.375, 0.5, 0.4375, 0.5, 0.4375, 0.5, 0.375, 0.5, 0.4375, 0.5, 0.4375, 0.5496, 0.4375, 0.5496, 0.4375, 0.5, 0.25, 0.5, 0.3125, 0.5, 0.3125, 0.5, 0.25, 0.5, 0.4375, 0.5496, 0.375, 0.5496, 0.375, 0.5496, 0.4375, 0.5496, 0.125, 0.5, 0.1875, 0.5, 0.1875, 0.5, 0.125, 0.5, 0.375, 0.5496, 0.3125, 0.5496, 0.3125, 0.5496, 0.375, 0.5496, 0.5, 0.5, 0.5, 0.5496, 0.4375, 0.5496, 0.4375, 0.5, 0.5625, 0.5, 0.5625, 0.5496, 0.5, 0.5496, 0.5, 0.5, 0.625, 0.5, 0.625, 0.5496, 0.5625, 0.5496, 0.5625, 0.5, 0.625, 0.5889, 0.625, 0.5496, 0.625, 0.5496, 0.625, 0.5889, 0.75, 0.5, 0.75, 0.5496, 0.6875, 0.5496, 0.6875, 0.5, 0.8125, 0.5, 0.8125, 0.5496, 0.75, 0.5496, 0.75, 0.5, 0.9375, 0.5, 0.9375, 0.5496, 0.875, 0.5496, 0.875, 0.5, 1.0, 0.5, 1.0, 0.5496, 0.9375, 0.5496, 0.9375, 0.5, 0.125, 0.5, 0.125, 0.5496, 0.0625, 0.5496, 0.0625, 0.5, 0.1875, 0.5, 0.1875, 0.5496, 0.125, 0.5496, 0.125, 0.5, 0.25, 0.5, 0.25, 0.5496, 0.1875, 0.5496, 0.1875, 0.5, 0.3125, 0.5, 0.3125, 0.5496, 0.25, 0.5496, 0.25, 0.5, 0.375, 0.5, 0.375, 0.5496, 0.3125, 0.5496, 0.3125, 0.5, 0.4375, 0.5, 0.4375, 0.5496, 0.375, 0.5496, 0.375, 0.5, 0.0625, 0.5, 0.125, 0.5, 0.125, 0.5, 0.0625, 0.5, 0.125, 0.5496, 0.0625, 0.5496, 0.0625, 0.5496, 0.125, 0.5496, 0.1875, 0.5496, 0.125, 0.5496, 0.125, 0.5496, 0.1875, 0.5496, 0.1875, 0.5, 0.25, 0.5, 0.25, 0.5, 0.1875, 0.5, 0.0625, 0.5496, 0.0625, 0.5, 0.0625, 0.5, 0.0625, 0.5496, 0.25, 0.5496, 0.1875, 0.5496, 0.1875, 0.5496, 0.25, 0.5496, 0.3125, 0.5, 0.375, 0.5, 0.375, 0.5, 0.3125, 0.5, 0.3125, 0.5496, 0.25, 0.5496, 0.25, 0.5496, 0.3125, 0.5496, 0.625, 0.8214, 0.625, 0.5889, 0.625, 0.5889, 0.625, 0.8214, 0.8125, 0.8214, 0.8125, 0.5889, 0.8125, 0.5889, 0.8125, 0.8214, 0.6875, 0.5496, 0.6875, 0.5889, 0.6875, 0.5889, 0.6875, 0.5496, 0.875, 0.5496, 0.875, 0.5889, 0.875, 0.5889, 0.875, 0.5496, 0.6875, 0.5496, 0.6875, 0.5889, 0.625, 0.5889, 0.625, 0.5496, 0.875, 0.5496, 0.875, 0.5889, 0.8125, 0.5889, 0.8125, 0.5496, 0.0625, 0.5496, 0.0625, 0.5889, 0.0, 0.5889, 0.0, 0.5496, 0.125, 0.5496, 0.125, 0.5889, 0.0625, 0.5889, 0.0625, 0.5496, 0.1875, 0.5496, 0.1875, 0.5889, 0.125, 0.5889, 0.125, 0.5496, 0.25, 0.5496, 0.25, 0.5889, 0.1875, 0.5889, 0.1875, 0.5496, 0.3125, 0.5496, 0.3125, 0.5889, 0.25, 0.5889, 0.25, 0.5496, 0.375, 0.5496, 0.375, 0.5889, 0.3125, 0.5889, 0.3125, 0.5496, 0.4375, 0.5496, 0.4375, 0.5889, 0.375, 0.5889, 0.375, 0.5496, 0.5, 0.5496, 0.5, 0.5889, 0.4375, 0.5889, 0.4375, 0.5496, 0.5625, 0.5496, 0.5625, 0.5889, 0.5, 0.5889, 0.5, 0.5496, 0.625, 0.5496, 0.625, 0.5889, 0.5625, 0.5889, 0.5625, 0.5496, 0.75, 0.5496, 0.75, 0.5889, 0.6875, 0.5889, 0.6875, 0.5496, 0.8125, 0.5496, 0.8125, 0.5889, 0.75, 0.5889, 0.75, 0.5496, 0.9375, 0.5496, 0.9375, 0.5889, 0.875, 0.5889, 0.875, 0.5496, 1.0, 0.5496, 1.0, 0.5889, 0.9375, 0.5889, 0.9375, 0.5496, 0.8125, 1.0, 0.8125, 0.9483, 0.8125, 0.9483, 0.8125, 1.0, 0.625, 1.0, 0.625, 0.9483, 0.625, 0.9483, 0.625, 1.0, 0.6875, 0.8214, 0.6875, 0.9483, 0.6875, 0.9483, 0.6875, 0.8214, 0.875, 0.8214, 0.875, 0.9483, 0.875, 0.9483, 0.875, 0.8214, 0.6875, 0.8214, 0.6875, 0.9483, 0.625, 0.9483, 0.625, 0.8214, 0.875, 0.8214, 0.875, 0.9483, 0.8125, 0.9483, 0.8125, 0.8214, 0.0625, 0.8214, 0.0625, 0.9483, 0.0, 0.9483, 0.0, 0.8214, 0.125, 0.8214, 0.125, 0.9483, 0.0625, 0.9483, 0.0625, 0.8214, 0.1875, 0.8214, 0.1875, 0.9483, 0.125, 0.9483, 0.125, 0.8214, 0.25, 0.8214, 0.25, 0.9483, 0.1875, 0.9483, 0.1875, 0.8214, 0.3125, 0.8214, 0.3125, 0.9483, 0.25, 0.9483, 0.25, 0.8214, 0.375, 0.8214, 0.375, 0.9483, 0.3125, 0.9483, 0.3125, 0.8214, 0.4375, 0.8214, 0.4375, 0.9483, 0.375, 0.9483, 0.375, 0.8214, 0.5, 0.8214, 0.5, 0.9483, 0.4375, 0.9483, 0.4375, 0.8214, 0.5625, 0.8214, 0.5625, 0.9483, 0.5, 0.9483, 0.5, 0.8214, 0.625, 0.8214, 0.625, 0.9483, 0.5625, 0.9483, 0.5625, 0.8214, 0.75, 0.8214, 0.75, 0.9483, 0.6875, 0.9483, 0.6875, 0.8214, 0.8125, 0.8214, 0.8125, 0.9483, 0.75, 0.9483, 0.75, 0.8214, 0.9375, 0.8214, 0.9375, 0.9483, 0.875, 0.9483, 0.875, 0.8214, 1.0, 0.8214, 1.0, 0.9483, 0.9375, 0.9483, 0.9375, 0.8214, 1.0, 0.5889, 1.0, 0.8214, 0.9375, 0.8214, 0.9375, 0.5889, 0.9375, 0.5889, 0.9375, 0.8214, 0.875, 0.8214, 0.875, 0.5889, 0.8125, 0.5889, 0.8125, 0.8214, 0.75, 0.8214, 0.75, 0.5889, 0.75, 0.5889, 0.75, 0.8214, 0.6875, 0.8214, 0.6875, 0.5889, 0.625, 0.5889, 0.625, 0.8214, 0.5625, 0.8214, 0.5625, 0.5889, 0.5625, 0.5889, 0.5625, 0.8214, 0.5, 0.8214, 0.5, 0.5889, 0.5, 0.5889, 0.5, 0.8214, 0.4375, 0.8214, 0.4375, 0.5889, 0.4375, 0.5889, 0.4375, 0.8214, 0.375, 0.8214, 0.375, 0.5889, 0.375, 0.5889, 0.375, 0.8214, 0.3125, 0.8214, 0.3125, 0.5889, 0.3125, 0.5889, 0.3125, 0.8214, 0.25, 0.8214, 0.25, 0.5889, 0.25, 0.5889, 0.25, 0.8214, 0.1875, 0.8214, 0.1875, 0.5889, 0.1875, 0.5889, 0.1875, 0.8214, 0.125, 0.8214, 0.125, 0.5889, 0.125, 0.5889, 0.125, 0.8214, 0.0625, 0.8214, 0.0625, 0.5889, 0.0625, 0.5889, 0.0625, 0.8214, 0.0, 0.8214, 0.0, 0.5889, 0.875, 0.5889, 0.875, 0.8214, 0.8125, 0.8214, 0.8125, 0.5889, 0.6875, 0.5889, 0.6875, 0.8214, 0.625, 0.8214, 0.625, 0.5889, 0.875, 0.5889, 0.875, 0.8214, 0.875, 0.8214, 0.875, 0.5889, 0.6875, 0.5889, 0.6875, 0.8214, 0.6875, 0.8214, 0.6875, 0.5889, 0.8125, 0.9483, 0.8125, 0.8214, 0.8125, 0.8214, 0.8125, 0.9483, 0.625, 0.9483, 0.625, 0.8214, 0.625, 0.8214, 0.625, 0.9483, 0.375, 0.0, 0.625, 0.0, 0.625, 0.25, 0.375, 0.25, 0.375, 0.25, 0.625, 0.25, 0.625, 0.5, 0.375, 0.5, 0.375, 0.5, 0.625, 0.5, 0.625, 0.75, 0.375, 0.75, 0.375, 0.75, 0.625, 0.75, 0.625, 1.0, 0.375, 1.0, 0.125, 0.5, 0.375, 0.5, 0.375, 0.75, 0.125, 0.75, 0.625, 0.5, 0.875, 0.5, 0.875, 0.75, 0.625, 0.75])
me_cylinder_001.materials.append(mat_material_001)
me_cylinder_001.update()
me_cube = bpy.data.meshes.new('Cube')
me_cube.from_pydata([(-2.245, -0.09036, 0.58), (-2.245, -0.1338, 0.6503), (-2.245, 0.09036, 0.58), (-2.245, 0.1338, 0.6503), (-2.177, -0.09036, 0.58), (-2.177, -0.1338, 0.6503), (-2.177, 0.09036, 0.58), (-2.177, 0.1338, 0.6503), (-2.245, -0.09346, 0.6831), (-2.245, 0.09346, 0.6831), (-2.177, 0.09346, 0.6831), (-2.177, -0.09346, 0.6831), (-2.245, 0.09036, 0.5461), (-2.245, -0.09036, 0.5461), (-2.177, 0.09036, 0.5461), (-2.177, -0.09036, 0.5461), (-2.11, 0.1338, 0.6503), (-2.11, 0.09036, 0.58), (-2.11, -0.09036, 0.58), (-2.11, -0.1338, 0.6503), (-2.11, -0.09036, 0.5461), (-2.11, 0.09036, 0.5461), (-2.042, -0.09036, 0.58), (-2.042, -0.1338, 0.6503), (-2.042, 0.09036, 0.58), (-2.042, 0.1338, 0.6503), (-2.11, -0.09346, 0.6831), (-2.11, 0.09346, 0.6831), (-2.042, 0.09346, 0.6831), (-2.042, -0.09346, 0.6831), (-2.042, 0.09036, 0.5461), (-2.042, -0.09036, 0.5461), (-1.975, 0.1338, 0.6503), (-1.975, 0.09036, 0.58), (-1.975, -0.09036, 0.58), (-1.975, -0.1338, 0.6503), (-1.975, -0.09036, 0.5461), (-1.975, 0.09036, 0.5461), (-1.907, -0.09036, 0.58), (-1.907, -0.1338, 0.6503), (-1.907, 0.09036, 0.58), (-1.907, 0.1338, 0.6503), (-1.975, -0.09346, 0.6831), (-1.975, 0.09346, 0.6831), (-1.907, 0.09346, 0.6831), (-1.907, -0.09346, 0.6831), (-1.907, 0.09036, 0.5461), (-1.907, -0.09036, 0.5461), (-1.84, 0.1338, 0.6503), (-1.84, 0.09036, 0.58), (-1.84, -0.09036, 0.58), (-1.84, -0.1338, 0.6503), (-1.84, -0.09036, 0.5461), (-1.84, 0.09036, 0.5461), (-1.772, -0.09036, 0.58), (-1.772, -0.1338, 0.6503), (-1.772, 0.09036, 0.58), (-1.772, 0.1338, 0.6503), (-1.84, -0.09346, 0.6831), (-1.84, 0.09346, 0.6831), (-1.772, 0.09346, 0.6831), (-1.772, -0.09346, 0.6831), (-1.772, 0.09036, 0.5461), (-1.772, -0.09036, 0.5461), (-1.705, 0.1338, 0.6503), (-1.705, 0.09036, 0.58), (-1.705, -0.09036, 0.58), (-1.705, -0.1338, 0.6503), (-1.705, -0.09036, 0.5461), (-1.705, 0.09036, 0.5461), (-1.637, -0.09036, 0.58), (-1.637, -0.1338, 0.6503), (-1.637, 0.09036, 0.58), (-1.637, 0.1338, 0.6503), (-1.705, -0.09346, 0.6831), (-1.705, 0.09346, 0.6831), (-1.637, 0.09346, 0.6831), (-1.637, -0.09346, 0.6831), (-1.637, 0.09036, 0.5461), (-1.637, -0.09036, 0.5461), (-1.569, 0.1338, 0.6503), (-1.569, 0.09036, 0.58), (-1.569, -0.09036, 0.58), (-1.569, -0.1338, 0.6503), (-1.569, -0.09036, 0.5461), (-1.569, 0.09036, 0.5461), (-1.502, -0.09036, 0.58), (-1.502, -0.1338, 0.6503), (-1.502, 0.09036, 0.58), (-1.502, 0.1338, 0.6503), (-1.569, -0.09346, 0.6831), (-1.569, 0.09346, 0.6831), (-1.502, 0.09346, 0.6831), (-1.502, -0.09346, 0.6831), (-1.502, 0.09036, 0.5461), (-1.502, -0.09036, 0.5461), (-1.434, 0.1338, 0.6503), (-1.434, 0.09036, 0.58), (-1.434, -0.09036, 0.58), (-1.434, -0.1338, 0.6503), (-1.434, -0.09036, 0.5461), (-1.434, 0.09036, 0.5461), (-1.367, -0.09036, 0.58), (-1.367, -0.1338, 0.6503), (-1.367, 0.09036, 0.58), (-1.367, 0.1338, 0.6503), (-1.434, -0.09346, 0.6831), (-1.434, 0.09346, 0.6831), (-1.367, 0.09346, 0.6831), (-1.367, -0.09346, 0.6831), (-1.367, 0.09036, 0.5461), (-1.367, -0.09036, 0.5461), (-1.299, 0.1338, 0.6503), (-1.299, 0.09036, 0.58), (-1.299, -0.09036, 0.58), (-1.299, -0.1338, 0.6503), (-1.299, -0.09036, 0.5461), (-1.299, 0.09036, 0.5461), (-1.232, -0.09036, 0.58), (-1.232, -0.1338, 0.6503), (-1.232, 0.09036, 0.58), (-1.232, 0.1338, 0.6503), (-1.299, -0.09346, 0.6831), (-1.299, 0.09346, 0.6831), (-1.232, 0.09346, 0.6831), (-1.232, -0.09346, 0.6831), (-1.232, 0.09036, 0.5461), (-1.232, -0.09036, 0.5461), (-1.164, 0.1338, 0.6503), (-1.164, 0.09036, 0.58), (-1.164, -0.09036, 0.58), (-1.164, -0.1338, 0.6503), (-1.164, -0.09036, 0.5461), (-1.164, 0.09036, 0.5461), (-1.097, -0.09036, 0.58), (-1.097, -0.1338, 0.6503), (-1.097, 0.09036, 0.58), (-1.097, 0.1338, 0.6503), (-1.164, -0.09346, 0.6831), (-1.164, 0.09346, 0.6831), (-1.097, 0.09346, 0.6831), (-1.097, -0.09346, 0.6831), (-1.097, 0.09036, 0.5461), (-1.097, -0.09036, 0.5461), (-1.029, 0.1338, 0.6503), (-1.029, 0.09036, 0.58), (-1.029, -0.09036, 0.58), (-1.029, -0.1338, 0.6503), (-1.029, -0.09036, 0.5461), (-1.029, 0.09036, 0.5461), (-0.9615, -0.09036, 0.58), (-0.9615, -0.1338, 0.6503), (-0.9615, 0.09036, 0.58), (-0.9615, 0.1338, 0.6503), (-1.029, -0.09346, 0.6831), (-1.029, 0.09346, 0.6831), (-0.9615, 0.09346, 0.6831), (-0.9615, -0.09346, 0.6831), (-0.9615, 0.09036, 0.5461), (-0.9615, -0.09036, 0.5461), (-0.894, 0.1338, 0.6503), (-0.894, 0.09036, 0.58), (-0.894, -0.09036, 0.58), (-0.894, -0.1338, 0.6503), (-0.894, -0.09036, 0.5461), (-0.894, 0.09036, 0.5461), (-0.8264, -0.09036, 0.58), (-0.8264, -0.1338, 0.6503), (-0.8264, 0.09036, 0.58), (-0.8264, 0.1338, 0.6503), (-0.894, -0.09346, 0.6831), (-0.894, 0.09346, 0.6831), (-0.8264, 0.09346, 0.6831), (-0.8264, -0.09346, 0.6831), (-0.8264, 0.09036, 0.5461), (-0.8264, -0.09036, 0.5461), (-0.7589, 0.1338, 0.6503), (-0.7589, 0.09036, 0.58), (-0.7589, -0.09036, 0.58), (-0.7589, -0.1338, 0.6503), (-0.7589, -0.09036, 0.5461), (-0.7589, 0.09036, 0.5461), (-0.6913, -0.09036, 0.58), (-0.6913, -0.1338, 0.6503), (-0.6913, 0.09036, 0.58), (-0.6913, 0.1338, 0.6503), (-0.7589, -0.09346, 0.6831), (-0.7589, 0.09346, 0.6831), (-0.6913, 0.09346, 0.6831), (-0.6913, -0.09346, 0.6831), (-0.6913, 0.09036, 0.5461), (-0.6913, -0.09036, 0.5461), (-0.6238, 0.1338, 0.6503), (-0.6238, 0.09036, 0.58), (-0.6238, -0.09036, 0.58), (-0.6238, -0.1338, 0.6503), (-0.6238, -0.09036, 0.5461), (-0.6238, 0.09036, 0.5461), (-0.5562, -0.09036, 0.58), (-0.5562, -0.1338, 0.6503), (-0.5562, 0.09036, 0.58), (-0.5562, 0.1338, 0.6503), (-0.6238, -0.09346, 0.6831), (-0.6238, 0.09346, 0.6831), (-0.5562, 0.09346, 0.6831), (-0.5562, -0.09346, 0.6831), (-0.5562, 0.09036, 0.5461), (-0.5562, -0.09036, 0.5461), (-0.4887, 0.1338, 0.6503), (-0.4887, 0.09036, 0.58), (-0.4887, -0.09036, 0.58), (-0.4887, -0.1338, 0.6503), (-0.4887, -0.09036, 0.5461), (-0.4887, 0.09036, 0.5461), (-0.4211, -0.09036, 0.58), (-0.4211, -0.1338, 0.6503), (-0.4211, 0.09036, 0.58), (-0.4211, 0.1338, 0.6503), (-0.4887, -0.09346, 0.6831), (-0.4887, 0.09346, 0.6831), (-0.4211, 0.09346, 0.6831), (-0.4211, -0.09346, 0.6831), (-0.4211, 0.09036, 0.5461), (-0.4211, -0.09036, 0.5461)], [], [(2, 3, 7, 6), (14, 6, 17, 21), (4, 5, 1, 0), (5, 4, 18, 19), (7, 3, 9, 10), (10, 9, 8, 11), (5, 7, 10, 11), (3, 1, 8, 9), (1, 5, 11, 8), (12, 14, 15, 13), (4, 0, 13, 15), (2, 6, 14, 12), (7, 5, 19, 16), (6, 7, 16, 17), (4, 15, 20, 18), (15, 14, 21, 20), (17, 16, 25, 24), (30, 24, 33, 37), (22, 23, 19, 18), (23, 22, 34, 35), (25, 16, 27, 28), (28, 27, 26, 29), (23, 25, 28, 29), (16, 19, 26, 27), (19, 23, 29, 26), (21, 30, 31, 20), (22, 18, 20, 31), (17, 24, 30, 21), (25, 23, 35, 32), (24, 25, 32, 33), (22, 31, 36, 34), (31, 30, 37, 36), (33, 32, 41, 40), (46, 40, 49, 53), (38, 39, 35, 34), (39, 38, 50, 51), (41, 32, 43, 44), (44, 43, 42, 45), (39, 41, 44, 45), (32, 35, 42, 43), (35, 39, 45, 42), (37, 46, 47, 36), (38, 34, 36, 47), (33, 40, 46, 37), (41, 39, 51, 48), (40, 41, 48, 49), (38, 47, 52, 50), (47, 46, 53, 52), (49, 48, 57, 56), (62, 56, 65, 69), (54, 55, 51, 50), (55, 54, 66, 67), (57, 48, 59, 60), (60, 59, 58, 61), (55, 57, 60, 61), (48, 51, 58, 59), (51, 55, 61, 58), (53, 62, 63, 52), (54, 50, 52, 63), (49, 56, 62, 53), (57, 55, 67, 64), (56, 57, 64, 65), (54, 63, 68, 66), (63, 62, 69, 68), (65, 64, 73, 72), (78, 72, 81, 85), (70, 71, 67, 66), (71, 70, 82, 83), (73, 64, 75, 76), (76, 75, 74, 77), (71, 73, 76, 77), (64, 67, 74, 75), (67, 71, 77, 74), (69, 78, 79, 68), (70, 66, 68, 79), (65, 72, 78, 69), (73, 71, 83, 80), (72, 73, 80, 81), (70, 79, 84, 82), (79, 78, 85, 84), (81, 80, 89, 88), (94, 88, 97, 101), (86, 87, 83, 82), (87, 86, 98, 99), (89, 80, 91, 92), (92, 91, 90, 93), (87, 89, 92, 93), (80, 83, 90, 91), (83, 87, 93, 90), (85, 94, 95, 84), (86, 82, 84, 95), (81, 88, 94, 85), (89, 87, 99, 96), (88, 89, 96, 97), (86, 95, 100, 98), (95, 94, 101, 100), (97, 96, 105, 104), (110, 104, 113, 117), (102, 103, 99, 98), (103, 102, 114, 115), (105, 96, 107, 108), (108, 107, 106, 109), (103, 105, 108, 109), (96, 99, 106, 107), (99, 103, 109, 106), (101, 110, 111, 100), (102, 98, 100, 111), (97, 104, 110, 101), (105, 103, 115, 112), (104, 105, 112, 113), (102, 111, 116, 114), (111, 110, 117, 116), (113, 112, 121, 120), (126, 120, 129, 133), (118, 119, 115, 114), (119, 118, 130, 131), (121, 112, 123, 124), (124, 123, 122, 125), (119, 121, 124, 125), (112, 115, 122, 123), (115, 119, 125, 122), (117, 126, 127, 116), (118, 114, 116, 127), (113, 120, 126, 117), (121, 119, 131, 128), (120, 121, 128, 129), (118, 127, 132, 130), (127, 126, 133, 132), (129, 128, 137, 136), (142, 136, 145, 149), (134, 135, 131, 130), (135, 134, 146, 147), (137, 128, 139, 140), (140, 139, 138, 141), (135, 137, 140, 141), (128, 131, 138, 139), (131, 135, 141, 138), (133, 142, 143, 132), (134, 130, 132, 143), (129, 136, 142, 133), (137, 135, 147, 144), (136, 137, 144, 145), (134, 143, 148, 146), (143, 142, 149, 148), (145, 144, 153, 152), (158, 152, 161, 165), (150, 151, 147, 146), (151, 150, 162, 163), (153, 144, 155, 156), (156, 155, 154, 157), (151, 153, 156, 157), (144, 147, 154, 155), (147, 151, 157, 154), (149, 158, 159, 148), (150, 146, 148, 159), (145, 152, 158, 149), (153, 151, 163, 160), (152, 153, 160, 161), (150, 159, 164, 162), (159, 158, 165, 164), (161, 160, 169, 168), (174, 168, 177, 181), (166, 167, 163, 162), (167, 166, 178, 179), (169, 160, 171, 172), (172, 171, 170, 173), (167, 169, 172, 173), (160, 163, 170, 171), (163, 167, 173, 170), (165, 174, 175, 164), (166, 162, 164, 175), (161, 168, 174, 165), (169, 167, 179, 176), (168, 169, 176, 177), (166, 175, 180, 178), (175, 174, 181, 180), (177, 176, 185, 184), (190, 184, 193, 197), (182, 183, 179, 178), (183, 182, 194, 195), (185, 176, 187, 188), (188, 187, 186, 189), (183, 185, 188, 189), (176, 179, 186, 187), (179, 183, 189, 186), (181, 190, 191, 180), (182, 178, 180, 191), (177, 184, 190, 181), (185, 183, 195, 192), (184, 185, 192, 193), (182, 191, 196, 194), (191, 190, 197, 196), (193, 192, 201, 200), (206, 200, 209, 213), (198, 199, 195, 194), (199, 198, 210, 211), (201, 192, 203, 204), (204, 203, 202, 205), (199, 201, 204, 205), (192, 195, 202, 203), (195, 199, 205, 202), (197, 206, 207, 196), (198, 194, 196, 207), (193, 200, 206, 197), (201, 199, 211, 208), (200, 201, 208, 209), (198, 207, 212, 210), (207, 206, 213, 212), (209, 208, 217, 216), (214, 215, 211, 210), (217, 208, 219, 220), (220, 219, 218, 221), (215, 217, 220, 221), (208, 211, 218, 219), (211, 215, 221, 218), (213, 222, 223, 212), (214, 210, 212, 223), (209, 216, 222, 213), (216, 217, 215, 214), (12, 13, 0, 2), (0, 1, 3, 2)])
_uv = me_cube.uv_layers.new(name='UVMap')
_uv.uv.foreach_set('vector', [0.375, 0.25, 0.625, 0.25, 0.625, 0.5, 0.375, 0.5, 0.375, 0.5, 0.375, 0.5, 0.375, 0.5, 0.375, 0.5, 0.375, 0.75, 0.625, 0.75, 0.625, 1.0, 0.375, 1.0, 0.625, 0.75, 0.375, 0.75, 0.375, 0.75, 0.625, 0.75, 0.625, 0.5, 0.625, 0.25, 0.625, 0.25, 0.625, 0.5, 0.625, 0.5, 0.875, 0.5, 0.875, 0.75, 0.625, 0.75, 0.625, 0.75, 0.625, 0.5, 0.625, 0.5, 0.625, 0.75, 0.625, 0.25, 0.625, 0.0, 0.625, 0.0, 0.625, 0.25, 0.625, 1.0, 0.625, 0.75, 0.625, 0.75, 0.625, 1.0, 0.125, 0.5, 0.375, 0.5, 0.375, 0.75, 0.125, 0.75, 0.375, 0.75, 0.375, 1.0, 0.375, 1.0, 0.375, 0.75, 0.375, 0.25, 0.375, 0.5, 0.375, 0.5, 0.375, 0.25, 0.625, 0.5, 0.625, 0.75, 0.625, 0.75, 0.625, 0.5, 0.375, 0.5, 0.625, 0.5, 0.625, 0.5, 0.375, 0.5, 0.375, 0.75, 0.375, 0.75, 0.375, 0.75, 0.375, 0.75, 0.375, 0.75, 0.375, 0.5, 0.375, 0.5, 0.375, 0.75, 0.375, 0.25, 0.625, 0.25, 0.625, 0.5, 0.375, 0.5, 0.375, 0.5, 0.375, 0.5, 0.375, 0.5, 0.375, 0.5, 0.375, 0.75, 0.625, 0.75, 0.625, 1.0, 0.375, 1.0, 0.625, 0.75, 0.375, 0.75, 0.375, 0.75, 0.625, 0.75, 0.625, 0.5, 0.625, 0.25, 0.625, 0.25, 0.625, 0.5, 0.625, 0.5, 0.875, 0.5, 0.875, 0.75, 0.625, 0.75, 0.625, 0.75, 0.625, 0.5, 0.625, 0.5, 0.625, 0.75, 0.625, 0.25, 0.625, 0.0, 0.625, 0.0, 0.625, 0.25, 0.625, 1.0, 0.625, 0.75, 0.625, 0.75, 0.625, 1.0, 0.125, 0.5, 0.375, 0.5, 0.375, 0.75, 0.125, 0.75, 0.375, 0.75, 0.375, 1.0, 0.375, 1.0, 0.375, 0.75, 0.375, 0.25, 0.375, 0.5, 0.375, 0.5, 0.375, 0.25, 0.625, 0.5, 0.625, 0.75, 0.625, 0.75, 0.625, 0.5, 0.375, 0.5, 0.625, 0.5, 0.625, 0.5, 0.375, 0.5, 0.375, 0.75, 0.375, 0.75, 0.375, 0.75, 0.375, 0.75, 0.375, 0.75, 0.375, 0.5, 0.375, 0.5, 0.375, 0.75, 0.375, 0.25, 0.625, 0.25, 0.625, 0.5, 0.375, 0.5, 0.375, 0.5, 0.375, 0.5, 0.375, 0.5, 0.375, 0.5, 0.375, 0.75, 0.625, 0.75, 0.625, 1.0, 0.375, 1.0, 0.625, 0.75, 0.375, 0.75, 0.375, 0.75, 0.625, 0.75, 0.625, 0.5, 0.625, 0.25, 0.625, 0.25, 0.625, 0.5, 0.625, 0.5, 0.875, 0.5, 0.875, 0.75, 0.625, 0.75, 0.625, 0.75, 0.625, 0.5, 0.625, 0.5, 0.625, 0.75, 0.625, 0.25, 0.625, 0.0, 0.625, 0.0, 0.625, 0.25, 0.625, 1.0, 0.625, 0.75, 0.625, 0.75, 0.625, 1.0, 0.125, 0.5, 0.375, 0.5, 0.375, 0.75, 0.125, 0.75, 0.375, 0.75, 0.375, 1.0, 0.375, 1.0, 0.375, 0.75, 0.375, 0.25, 0.375, 0.5, 0.375, 0.5, 0.375, 0.25, 0.625, 0.5, 0.625, 0.75, 0.625, 0.75, 0.625, 0.5, 0.375, 0.5, 0.625, 0.5, 0.625, 0.5, 0.375, 0.5, 0.375, 0.75, 0.375, 0.75, 0.375, 0.75, 0.375, 0.75, 0.375, 0.75, 0.375, 0.5, 0.375, 0.5, 0.375, 0.75, 0.375, 0.25, 0.625, 0.25, 0.625, 0.5, 0.375, 0.5, 0.375, 0.5, 0.375, 0.5, 0.375, 0.5, 0.375, 0.5, 0.375, 0.75, 0.625, 0.75, 0.625, 1.0, 0.375, 1.0, 0.625, 0.75, 0.375, 0.75, 0.375, 0.75, 0.625, 0.75, 0.625, 0.5, 0.625, 0.25, 0.625, 0.25, 0.625, 0.5, 0.625, 0.5, 0.875, 0.5, 0.875, 0.75, 0.625, 0.75, 0.625, 0.75, 0.625, 0.5, 0.625, 0.5, 0.625, 0.75, 0.625, 0.25, 0.625, 0.0, 0.625, 0.0, 0.625, 0.25, 0.625, 1.0, 0.625, 0.75, 0.625, 0.75, 0.625, 1.0, 0.125, 0.5, 0.375, 0.5, 0.375, 0.75, 0.125, 0.75, 0.375, 0.75, 0.375, 1.0, 0.375, 1.0, 0.375, 0.75, 0.375, 0.25, 0.375, 0.5, 0.375, 0.5, 0.375, 0.25, 0.625, 0.5, 0.625, 0.75, 0.625, 0.75, 0.625, 0.5, 0.375, 0.5, 0.625, 0.5, 0.625, 0.5, 0.375, 0.5, 0.375, 0.75, 0.375, 0.75, 0.375, 0.75, 0.375, 0.75, 0.375, 0.75, 0.375, 0.5, 0.375, 0.5, 0.375, 0.75, 0.375, 0.25, 0.625, 0.25, 0.625, 0.5, 0.375, 0.5, 0.375, 0.5, 0.375, 0.5, 0.375, 0.5, 0.375, 0.5, 0.375, 0.75, 0.625, 0.75, 0.625, 1.0, 0.375, 1.0, 0.625, 0.75, 0.375, 0.75, 0.375, 0.75, 0.625, 0.75, 0.625, 0.5, 0.625, 0.25, 0.625, 0.25, 0.625, 0.5, 0.625, 0.5, 0.875, 0.5, 0.875, 0.75, 0.625, 0.75, 0.625, 0.75, 0.625, 0.5, 0.625, 0.5, 0.625, 0.75, 0.625, 0.25, 0.625, 0.0, 0.625, 0.0, 0.625, 0.25, 0.625, 1.0, 0.625, 0.75, 0.625, 0.75, 0.625, 1.0, 0.125, 0.5, 0.375, 0.5, 0.375, 0.75, 0.125, 0.75, 0.375, 0.75, 0.375, 1.0, 0.375, 1.0, 0.375, 0.75, 0.375, 0.25, 0.375, 0.5, 0.375, 0.5, 0.375, 0.25, 0.625, 0.5, 0.625, 0.75, 0.625, 0.75, 0.625, 0.5, 0.375, 0.5, 0.625, 0.5, 0.625, 0.5, 0.375, 0.5, 0.375, 0.75, 0.375, 0.75, 0.375, 0.75, 0.375, 0.75, 0.375, 0.75, 0.375, 0.5, 0.375, 0.5, 0.375, 0.75, 0.375, 0.25, 0.625, 0.25, 0.625, 0.5, 0.375, 0.5, 0.375, 0.5, 0.375, 0.5, 0.375, 0.5, 0.375, 0.5, 0.375, 0.75, 0.625, 0.75, 0.625, 1.0, 0.375, 1.0, 0.625, 0.75, 0.375, 0.75, 0.375, 0.75, 0.625, 0.75, 0.625, 0.5, 0.625, 0.25, 0.625, 0.25, 0.625, 0.5, 0.625, 0.5, 0.875, 0.5, 0.875, 0.75, 0.625, 0.75, 0.625, 0.75, 0.625, 0.5, 0.625, 0.5, 0.625, 0.75, 0.625, 0.25, 0.625, 0.0, 0.625, 0.0, 0.625, 0.25, 0.625, 1.0, 0.625, 0.75, 0.625, 0.75, 0.625, 1.0, 0.125, 0.5, 0.375, 0.5, 0.375, 0.75, 0.125, 0.75, 0.375, 0.75, 0.375, 1.0, 0.375, 1.0, 0.375, 0.75, 0.375, 0.25, 0.375, 0.5, 0.375, 0.5, 0.375, 0.25, 0.625, 0.5, 0.625, 0.75, 0.625, 0.75, 0.625, 0.5, 0.375, 0.5, 0.625, 0.5, 0.625, 0.5, 0.375, 0.5, 0.375, 0.75, 0.375, 0.75, 0.375, 0.75, 0.375, 0.75, 0.375, 0.75, 0.375, 0.5, 0.375, 0.5, 0.375, 0.75, 0.375, 0.25, 0.625, 0.25, 0.625, 0.5, 0.375, 0.5, 0.375, 0.5, 0.375, 0.5, 0.375, 0.5, 0.375, 0.5, 0.375, 0.75, 0.625, 0.75, 0.625, 1.0, 0.375, 1.0, 0.625, 0.75, 0.375, 0.75, 0.375, 0.75, 0.625, 0.75, 0.625, 0.5, 0.625, 0.25, 0.625, 0.25, 0.625, 0.5, 0.625, 0.5, 0.875, 0.5, 0.875, 0.75, 0.625, 0.75, 0.625, 0.75, 0.625, 0.5, 0.625, 0.5, 0.625, 0.75, 0.625, 0.25, 0.625, 0.0, 0.625, 0.0, 0.625, 0.25, 0.625, 1.0, 0.625, 0.75, 0.625, 0.75, 0.625, 1.0, 0.125, 0.5, 0.375, 0.5, 0.375, 0.75, 0.125, 0.75, 0.375, 0.75, 0.375, 1.0, 0.375, 1.0, 0.375, 0.75, 0.375, 0.25, 0.375, 0.5, 0.375, 0.5, 0.375, 0.25, 0.625, 0.5, 0.625, 0.75, 0.625, 0.75, 0.625, 0.5, 0.375, 0.5, 0.625, 0.5, 0.625, 0.5, 0.375, 0.5, 0.375, 0.75, 0.375, 0.75, 0.375, 0.75, 0.375, 0.75, 0.375, 0.75, 0.375, 0.5, 0.375, 0.5, 0.375, 0.75, 0.375, 0.25, 0.625, 0.25, 0.625, 0.5, 0.375, 0.5, 0.375, 0.5, 0.375, 0.5, 0.375, 0.5, 0.375, 0.5, 0.375, 0.75, 0.625, 0.75, 0.625, 1.0, 0.375, 1.0, 0.625, 0.75, 0.375, 0.75, 0.375, 0.75, 0.625, 0.75, 0.625, 0.5, 0.625, 0.25, 0.625, 0.25, 0.625, 0.5, 0.625, 0.5, 0.875, 0.5, 0.875, 0.75, 0.625, 0.75, 0.625, 0.75, 0.625, 0.5, 0.625, 0.5, 0.625, 0.75, 0.625, 0.25, 0.625, 0.0, 0.625, 0.0, 0.625, 0.25, 0.625, 1.0, 0.625, 0.75, 0.625, 0.75, 0.625, 1.0, 0.125, 0.5, 0.375, 0.5, 0.375, 0.75, 0.125, 0.75, 0.375, 0.75, 0.375, 1.0, 0.375, 1.0, 0.375, 0.75, 0.375, 0.25, 0.375, 0.5, 0.375, 0.5, 0.375, 0.25, 0.625, 0.5, 0.625, 0.75, 0.625, 0.75, 0.625, 0.5, 0.375, 0.5, 0.625, 0.5, 0.625, 0.5, 0.375, 0.5, 0.375, 0.75, 0.375, 0.75, 0.375, 0.75, 0.375, 0.75, 0.375, 0.75, 0.375, 0.5, 0.375, 0.5, 0.375, 0.75, 0.375, 0.25, 0.625, 0.25, 0.625, 0.5, 0.375, 0.5, 0.375, 0.5, 0.375, 0.5, 0.375, 0.5, 0.375, 0.5, 0.375, 0.75, 0.625, 0.75, 0.625, 1.0, 0.375, 1.0, 0.625, 0.75, 0.375, 0.75, 0.375, 0.75, 0.625, 0.75, 0.625, 0.5, 0.625, 0.25, 0.625, 0.25, 0.625, 0.5, 0.625, 0.5, 0.875, 0.5, 0.875, 0.75, 0.625, 0.75, 0.625, 0.75, 0.625, 0.5, 0.625, 0.5, 0.625, 0.75, 0.625, 0.25, 0.625, 0.0, 0.625, 0.0, 0.625, 0.25, 0.625, 1.0, 0.625, 0.75, 0.625, 0.75, 0.625, 1.0, 0.125, 0.5, 0.375, 0.5, 0.375, 0.75, 0.125, 0.75, 0.375, 0.75, 0.375, 1.0, 0.375, 1.0, 0.375, 0.75, 0.375, 0.25, 0.375, 0.5, 0.375, 0.5, 0.375, 0.25, 0.625, 0.5, 0.625, 0.75, 0.625, 0.75, 0.625, 0.5, 0.375, 0.5, 0.625, 0.5, 0.625, 0.5, 0.375, 0.5, 0.375, 0.75, 0.375, 0.75, 0.375, 0.75, 0.375, 0.75, 0.375, 0.75, 0.375, 0.5, 0.375, 0.5, 0.375, 0.75, 0.375, 0.25, 0.625, 0.25, 0.625, 0.5, 0.375, 0.5, 0.375, 0.5, 0.375, 0.5, 0.375, 0.5, 0.375, 0.5, 0.375, 0.75, 0.625, 0.75, 0.625, 1.0, 0.375, 1.0, 0.625, 0.75, 0.375, 0.75, 0.375, 0.75, 0.625, 0.75, 0.625, 0.5, 0.625, 0.25, 0.625, 0.25, 0.625, 0.5, 0.625, 0.5, 0.875, 0.5, 0.875, 0.75, 0.625, 0.75, 0.625, 0.75, 0.625, 0.5, 0.625, 0.5, 0.625, 0.75, 0.625, 0.25, 0.625, 0.0, 0.625, 0.0, 0.625, 0.25, 0.625, 1.0, 0.625, 0.75, 0.625, 0.75, 0.625, 1.0, 0.125, 0.5, 0.375, 0.5, 0.375, 0.75, 0.125, 0.75, 0.375, 0.75, 0.375, 1.0, 0.375, 1.0, 0.375, 0.75, 0.375, 0.25, 0.375, 0.5, 0.375, 0.5, 0.375, 0.25, 0.625, 0.5, 0.625, 0.75, 0.625, 0.75, 0.625, 0.5, 0.375, 0.5, 0.625, 0.5, 0.625, 0.5, 0.375, 0.5, 0.375, 0.75, 0.375, 0.75, 0.375, 0.75, 0.375, 0.75, 0.375, 0.75, 0.375, 0.5, 0.375, 0.5, 0.375, 0.75, 0.375, 0.25, 0.625, 0.25, 0.625, 0.5, 0.375, 0.5, 0.375, 0.5, 0.375, 0.5, 0.375, 0.5, 0.375, 0.5, 0.375, 0.75, 0.625, 0.75, 0.625, 1.0, 0.375, 1.0, 0.625, 0.75, 0.375, 0.75, 0.375, 0.75, 0.625, 0.75, 0.625, 0.5, 0.625, 0.25, 0.625, 0.25, 0.625, 0.5, 0.625, 0.5, 0.875, 0.5, 0.875, 0.75, 0.625, 0.75, 0.625, 0.75, 0.625, 0.5, 0.625, 0.5, 0.625, 0.75, 0.625, 0.25, 0.625, 0.0, 0.625, 0.0, 0.625, 0.25, 0.625, 1.0, 0.625, 0.75, 0.625, 0.75, 0.625, 1.0, 0.125, 0.5, 0.375, 0.5, 0.375, 0.75, 0.125, 0.75, 0.375, 0.75, 0.375, 1.0, 0.375, 1.0, 0.375, 0.75, 0.375, 0.25, 0.375, 0.5, 0.375, 0.5, 0.375, 0.25, 0.625, 0.5, 0.625, 0.75, 0.625, 0.75, 0.625, 0.5, 0.375, 0.5, 0.625, 0.5, 0.625, 0.5, 0.375, 0.5, 0.375, 0.75, 0.375, 0.75, 0.375, 0.75, 0.375, 0.75, 0.375, 0.75, 0.375, 0.5, 0.375, 0.5, 0.375, 0.75, 0.375, 0.25, 0.625, 0.25, 0.625, 0.5, 0.375, 0.5, 0.375, 0.5, 0.375, 0.5, 0.375, 0.5, 0.375, 0.5, 0.375, 0.75, 0.625, 0.75, 0.625, 1.0, 0.375, 1.0, 0.625, 0.75, 0.375, 0.75, 0.375, 0.75, 0.625, 0.75, 0.625, 0.5, 0.625, 0.25, 0.625, 0.25, 0.625, 0.5, 0.625, 0.5, 0.875, 0.5, 0.875, 0.75, 0.625, 0.75, 0.625, 0.75, 0.625, 0.5, 0.625, 0.5, 0.625, 0.75, 0.625, 0.25, 0.625, 0.0, 0.625, 0.0, 0.625, 0.25, 0.625, 1.0, 0.625, 0.75, 0.625, 0.75, 0.625, 1.0, 0.125, 0.5, 0.375, 0.5, 0.375, 0.75, 0.125, 0.75, 0.375, 0.75, 0.375, 1.0, 0.375, 1.0, 0.375, 0.75, 0.375, 0.25, 0.375, 0.5, 0.375, 0.5, 0.375, 0.25, 0.625, 0.5, 0.625, 0.75, 0.625, 0.75, 0.625, 0.5, 0.375, 0.5, 0.625, 0.5, 0.625, 0.5, 0.375, 0.5, 0.375, 0.75, 0.375, 0.75, 0.375, 0.75, 0.375, 0.75, 0.375, 0.75, 0.375, 0.5, 0.375, 0.5, 0.375, 0.75, 0.375, 0.25, 0.625, 0.25, 0.625, 0.5, 0.375, 0.5, 0.375, 0.5, 0.375, 0.5, 0.375, 0.5, 0.375, 0.5, 0.375, 0.75, 0.625, 0.75, 0.625, 1.0, 0.375, 1.0, 0.625, 0.75, 0.375, 0.75, 0.375, 0.75, 0.625, 0.75, 0.625, 0.5, 0.625, 0.25, 0.625, 0.25, 0.625, 0.5, 0.625, 0.5, 0.875, 0.5, 0.875, 0.75, 0.625, 0.75, 0.625, 0.75, 0.625, 0.5, 0.625, 0.5, 0.625, 0.75, 0.625, 0.25, 0.625, 0.0, 0.625, 0.0, 0.625, 0.25, 0.625, 1.0, 0.625, 0.75, 0.625, 0.75, 0.625, 1.0, 0.125, 0.5, 0.375, 0.5, 0.375, 0.75, 0.125, 0.75, 0.375, 0.75, 0.375, 1.0, 0.375, 1.0, 0.375, 0.75, 0.375, 0.25, 0.375, 0.5, 0.375, 0.5, 0.375, 0.25, 0.625, 0.5, 0.625, 0.75, 0.625, 0.75, 0.625, 0.5, 0.375, 0.5, 0.625, 0.5, 0.625, 0.5, 0.375, 0.5, 0.375, 0.75, 0.375, 0.75, 0.375, 0.75, 0.375, 0.75, 0.375, 0.75, 0.375, 0.5, 0.375, 0.5, 0.375, 0.75, 0.375, 0.25, 0.625, 0.25, 0.625, 0.5, 0.375, 0.5, 0.375, 0.75, 0.625, 0.75, 0.625, 1.0, 0.375, 1.0, 0.625, 0.5, 0.625, 0.25, 0.625, 0.25, 0.625, 0.5, 0.625, 0.5, 0.875, 0.5, 0.875, 0.75, 0.625, 0.75, 0.625, 0.75, 0.625, 0.5, 0.625, 0.5, 0.625, 0.75, 0.625, 0.25, 0.625, 0.0, 0.625, 0.0, 0.625, 0.25, 0.625, 1.0, 0.625, 0.75, 0.625, 0.75, 0.625, 1.0, 0.125, 0.5, 0.375, 0.5, 0.375, 0.75, 0.125, 0.75, 0.375, 0.75, 0.375, 1.0, 0.375, 1.0, 0.375, 0.75, 0.375, 0.25, 0.375, 0.5, 0.375, 0.5, 0.375, 0.25, 0.375, 0.5, 0.625, 0.5, 0.625, 0.75, 0.375, 0.75, 0.375, 0.25, 0.375, 1.0, 0.375, 1.0, 0.375, 0.25, 0.375, 1.0, 0.625, 0.0, 0.625, 0.25, 0.375, 0.25])
me_cube.materials.append(mat_material_001)
me_cube.update()

# ---- objects
ob_light = bpy.data.objects.new('Light', light_light)
ob_camera = bpy.data.objects.new('Camera', cam_camera)
ob_empty = bpy.data.objects.new('Empty', None)
ob_plane = bpy.data.objects.new('Plane', me_plane)
ob_cylinder = bpy.data.objects.new('Cylinder', me_cylinder)
ob_cylinder_001 = bpy.data.objects.new('Cylinder.001', me_cylinder_001)
ob_cube = bpy.data.objects.new('Cube', me_cube)

# ---- transforms, parenting, visibility, modifiers, constraints
ob_light.location = (4.076, 1.005, 5.904)
ob_light.rotation_euler = (0.6503, 0.05522, 1.866)
ob_light.lock_rotations_4d = False
ob_light.empty_display_type = 'ARROWS'
ob_light.color = (0.0, 0.0, 0.0, 0.0)
ob_light.lineart.crease_threshold = 0.0
ob_camera.location = (7.359, -6.926, 4.958)
ob_camera.rotation_euler = (1.109, 0.0, 0.8149)
ob_camera.lock_rotations_4d = False
ob_camera.empty_display_type = 'ARROWS'
ob_camera.color = (0.0, 0.0, 0.0, 0.0)
ob_camera.display_type = 'WIRE'
ob_camera.lineart.crease_threshold = 0.0
ob_empty.location = (-0.3932, 1.312, -0.8766)
ob_empty.rotation_euler = (1.571, -0.0, 0.0)
ob_empty.scale = (2.222, 2.222, 2.222)
ob_empty.empty_display_type = 'IMAGE'
ob_empty.empty_display_size = 5.0
ob_plane.location = (0.0, 0.0, 0.0)
_m = ob_plane.modifiers.new('Mirror', 'MIRROR')
_m.use_axis = (False, True, False)
_m = ob_plane.modifiers.new('EdgeSplit', 'EDGE_SPLIT')
_m.split_angle = 3.142
ob_cylinder.location = (-1.329, 0.0, 0.357)
ob_cylinder.rotation_euler = (-1.344e-07, 1.571, 0.0)
ob_cylinder.scale = (0.1964, 0.1964, 0.1964)
_m = ob_cylinder.modifiers.new('EdgeSplit', 'EDGE_SPLIT')
ob_cylinder_001.location = (1.386, 0.0, -0.133)
ob_cylinder_001.rotation_euler = (-1.344e-07, -1.571, 0.0)
ob_cylinder_001.scale = (0.3201, 0.3201, 0.3201)
_m = ob_cylinder_001.modifiers.new('EdgeSplit', 'EDGE_SPLIT')
_m.split_angle = 2.704
ob_cube.location = (0.0, 0.0, 0.0)

# ---- collection membership
col_collection.objects.link(ob_light)
col_collection.objects.link(ob_camera)
col_collection.objects.link(ob_empty)
col_collection.objects.link(ob_plane)
col_collection.objects.link(ob_cylinder)
col_collection.objects.link(ob_cylinder_001)
col_collection.objects.link(ob_cube)

# ---- scene / render settings (as saved in the file)
scene.camera = ob_camera
scene.frame_start = 1; scene.frame_end = 250; scene.frame_set(0)
scene.render.engine = 'BLENDER_EEVEE_NEXT'
scene.cycles.sampling_pattern = 'TABULATED_SOBOL'
bpy.context.view_layer.update()
